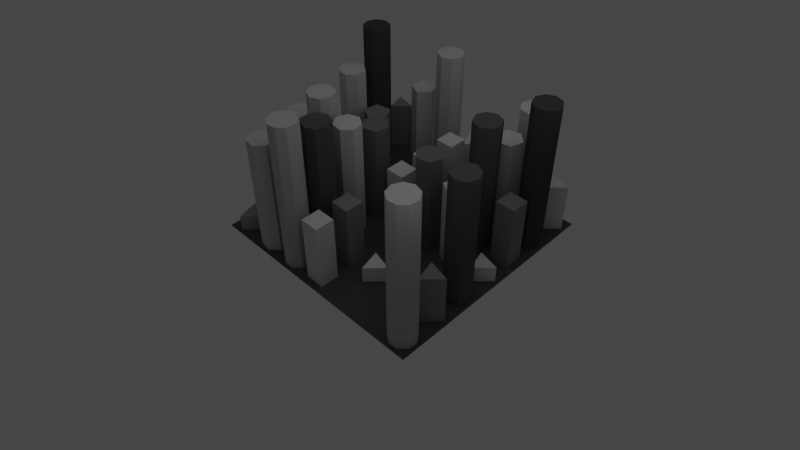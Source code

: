 # Source: example4.blend  (saved by Blender 3.3.6; exported with 4.5.12 LTS)
import bpy
from mathutils import Matrix  # noqa: F401  (used for matrix-valued properties, if any)

bpy.ops.wm.read_factory_settings(use_empty=True)
scene = bpy.context.scene
scene.name = 'Scene'

# ---- collections
col_collection = bpy.data.collections.new('Collection'); scene.collection.children.link(col_collection)

# ---- materials (node trees are filled in below, after node groups)
mat_material10501_001 = bpy.data.materials.new('Material10501.001')
mat_material10501_001.use_transparent_shadow = False
mat_material10501_001.diffuse_color = (0.363, 0.363, 0.363, 1.0)
mat_material10502_001 = bpy.data.materials.new('Material10502.001')
mat_material10502_001.use_transparent_shadow = False
mat_material10502_001.diffuse_color = (0.2519, 0.2519, 0.2519, 1.0)
mat_material10503_001 = bpy.data.materials.new('Material10503.001')
mat_material10503_001.use_transparent_shadow = False
mat_material10503_001.diffuse_color = (0.5778, 0.5778, 0.5778, 1.0)
mat_material10504_001 = bpy.data.materials.new('Material10504.001')
mat_material10504_001.use_transparent_shadow = False
mat_material10504_001.diffuse_color = (0.2889, 0.2889, 0.2889, 1.0)
mat_material10505_001 = bpy.data.materials.new('Material10505.001')
mat_material10505_001.use_transparent_shadow = False
mat_material10505_001.diffuse_color = (0.5407, 0.5407, 0.5407, 1.0)
mat_material10506_001 = bpy.data.materials.new('Material10506.001')
mat_material10506_001.use_transparent_shadow = False
mat_material10506_001.diffuse_color = (0.06667, 0.06667, 0.06667, 1.0)
mat_material10507_001 = bpy.data.materials.new('Material10507.001')
mat_material10507_001.use_transparent_shadow = False
mat_material10507_001.diffuse_color = (0.2889, 0.2889, 0.2889, 1.0)
mat_material10508_001 = bpy.data.materials.new('Material10508.001')
mat_material10508_001.use_transparent_shadow = False
mat_material10508_001.diffuse_color = (0.5407, 0.5407, 0.5407, 1.0)
mat_material10509_001 = bpy.data.materials.new('Material10509.001')
mat_material10509_001.use_transparent_shadow = False
mat_material10509_001.diffuse_color = (0.1778, 0.1778, 0.1778, 1.0)
mat_material10510_001 = bpy.data.materials.new('Material10510.001')
mat_material10510_001.use_transparent_shadow = False
mat_material10510_001.diffuse_color = (0.5037, 0.5037, 0.5037, 1.0)
mat_material10511_001 = bpy.data.materials.new('Material10511.001')
mat_material10511_001.use_transparent_shadow = False
mat_material10511_001.diffuse_color = (0.363, 0.363, 0.363, 1.0)
mat_material10512_001 = bpy.data.materials.new('Material10512.001')
mat_material10512_001.use_transparent_shadow = False
mat_material10512_001.diffuse_color = (0.2148, 0.2148, 0.2148, 1.0)
mat_material10513_001 = bpy.data.materials.new('Material10513.001')
mat_material10513_001.use_transparent_shadow = False
mat_material10513_001.diffuse_color = (0.6148, 0.6148, 0.6148, 1.0)
mat_material10514_001 = bpy.data.materials.new('Material10514.001')
mat_material10514_001.use_transparent_shadow = False
mat_material10514_001.diffuse_color = (0.4667, 0.4667, 0.4667, 1.0)
mat_material10515_001 = bpy.data.materials.new('Material10515.001')
mat_material10515_001.use_transparent_shadow = False
mat_material10515_001.diffuse_color = (0.1037, 0.1037, 0.1037, 1.0)
mat_material10516_001 = bpy.data.materials.new('Material10516.001')
mat_material10516_001.use_transparent_shadow = False
mat_material10516_001.diffuse_color = (0.5407, 0.5407, 0.5407, 1.0)
mat_material10517_001 = bpy.data.materials.new('Material10517.001')
mat_material10517_001.use_transparent_shadow = False
mat_material10517_001.diffuse_color = (0.1778, 0.1778, 0.1778, 1.0)
mat_material10518_001 = bpy.data.materials.new('Material10518.001')
mat_material10518_001.use_transparent_shadow = False
mat_material10518_001.diffuse_color = (0.7259, 0.7259, 0.7259, 1.0)
mat_material10519_001 = bpy.data.materials.new('Material10519.001')
mat_material10519_001.use_transparent_shadow = False
mat_material10519_001.diffuse_color = (0.763, 0.763, 0.763, 1.0)
mat_material10520_001 = bpy.data.materials.new('Material10520.001')
mat_material10520_001.use_transparent_shadow = False
mat_material10520_001.diffuse_color = (0.5037, 0.5037, 0.5037, 1.0)
mat_material10521_001 = bpy.data.materials.new('Material10521.001')
mat_material10521_001.use_transparent_shadow = False
mat_material10521_001.diffuse_color = (0.6519, 0.6519, 0.6519, 1.0)
mat_material10522_001 = bpy.data.materials.new('Material10522.001')
mat_material10522_001.use_transparent_shadow = False
mat_material10522_001.diffuse_color = (0.2519, 0.2519, 0.2519, 1.0)
mat_material10523_001 = bpy.data.materials.new('Material10523.001')
mat_material10523_001.use_transparent_shadow = False
mat_material10523_001.diffuse_color = (0.6519, 0.6519, 0.6519, 1.0)
mat_material10524_001 = bpy.data.materials.new('Material10524.001')
mat_material10524_001.use_transparent_shadow = False
mat_material10524_001.diffuse_color = (0.6519, 0.6519, 0.6519, 1.0)
mat_material10525_001 = bpy.data.materials.new('Material10525.001')
mat_material10525_001.use_transparent_shadow = False
mat_material10525_001.diffuse_color = (0.6519, 0.6519, 0.6519, 1.0)
mat_material10526_001 = bpy.data.materials.new('Material10526.001')
mat_material10526_001.use_transparent_shadow = False
mat_material10526_001.diffuse_color = (0.6889, 0.6889, 0.6889, 1.0)
mat_material10527_001 = bpy.data.materials.new('Material10527.001')
mat_material10527_001.use_transparent_shadow = False
mat_material10527_001.diffuse_color = (0.763, 0.763, 0.763, 1.0)
mat_material10528_001 = bpy.data.materials.new('Material10528.001')
mat_material10528_001.use_transparent_shadow = False
mat_material10528_001.diffuse_color = (0.6519, 0.6519, 0.6519, 1.0)
mat_material10529_001 = bpy.data.materials.new('Material10529.001')
mat_material10529_001.use_transparent_shadow = False
mat_material10529_001.diffuse_color = (0.1778, 0.1778, 0.1778, 1.0)
mat_material10530_001 = bpy.data.materials.new('Material10530.001')
mat_material10530_001.use_transparent_shadow = False
mat_material10530_001.diffuse_color = (0.763, 0.763, 0.763, 1.0)
mat_material10531_001 = bpy.data.materials.new('Material10531.001')
mat_material10531_001.use_transparent_shadow = False
mat_material10531_001.diffuse_color = (0.2519, 0.2519, 0.2519, 1.0)
mat_material10532_001 = bpy.data.materials.new('Material10532.001')
mat_material10532_001.use_transparent_shadow = False
mat_material10532_001.diffuse_color = (0.363, 0.363, 0.363, 1.0)
mat_material10533_001 = bpy.data.materials.new('Material10533.001')
mat_material10533_001.use_transparent_shadow = False
mat_material10533_001.diffuse_color = (0.6148, 0.6148, 0.6148, 1.0)
mat_material10534_001 = bpy.data.materials.new('Material10534.001')
mat_material10534_001.use_transparent_shadow = False
mat_material10534_001.diffuse_color = (0.1037, 0.1037, 0.1037, 1.0)
mat_material10535_001 = bpy.data.materials.new('Material10535.001')
mat_material10535_001.use_transparent_shadow = False
mat_material10535_001.diffuse_color = (0.5778, 0.5778, 0.5778, 1.0)
mat_material10536_001 = bpy.data.materials.new('Material10536.001')
mat_material10536_001.use_transparent_shadow = False
mat_material10536_001.diffuse_color = (0.5407, 0.5407, 0.5407, 1.0)
mat_material10537_001 = bpy.data.materials.new('Material10537.001')
mat_material10537_001.use_transparent_shadow = False
mat_material10537_001.diffuse_color = (0.4667, 0.4667, 0.4667, 1.0)
mat_material10538_001 = bpy.data.materials.new('Material10538.001')
mat_material10538_001.use_transparent_shadow = False
mat_material10538_001.diffuse_color = (0.2889, 0.2889, 0.2889, 1.0)
mat_material10539_001 = bpy.data.materials.new('Material10539.001')
mat_material10539_001.use_transparent_shadow = False
mat_material10539_001.diffuse_color = (0.1037, 0.1037, 0.1037, 1.0)
mat_material10540_001 = bpy.data.materials.new('Material10540.001')
mat_material10540_001.use_transparent_shadow = False
mat_material10540_001.diffuse_color = (0.763, 0.763, 0.763, 1.0)
mat_material10541_001 = bpy.data.materials.new('Material10541.001')
mat_material10541_001.use_transparent_shadow = False
mat_material10541_001.diffuse_color = (0.2519, 0.2519, 0.2519, 1.0)
mat_material10542_001 = bpy.data.materials.new('Material10542.001')
mat_material10542_001.use_transparent_shadow = False
mat_material10542_001.diffuse_color = (0.06667, 0.06667, 0.06667, 1.0)
mat_material10543_001 = bpy.data.materials.new('Material10543.001')
mat_material10543_001.use_transparent_shadow = False
mat_material10543_001.diffuse_color = (0.6889, 0.6889, 0.6889, 1.0)
mat_base_085 = bpy.data.materials.new('Base.085')
mat_base_085.use_transparent_shadow = False
mat_base_085.diffuse_color = (0.1, 0.1, 0.1, 1.0)

# ---- material node trees

# ---- world
world_world = bpy.data.worlds.new('World'); scene.world = world_world
world_world.use_nodes = True; world_world.node_tree.nodes.clear()
_N = world_world.node_tree.nodes; _L = world_world.node_tree.links
n0 = _N.new('ShaderNodeOutputWorld'); n0.name = 'World Output'; n0.location = (300, 300)
n1 = _N.new('ShaderNodeBackground'); n1.name = 'Background'; n1.location = (10, 300)
n1.inputs[0].default_value = (0.05088, 0.05088, 0.05088, 1.0)
_L.new(n1.outputs[0], n0.inputs[0])
n0.is_active_output = True
world_world.color = (0.05088, 0.05088, 0.05088)
world_world.use_sun_shadow = False
world_world.sun_shadow_jitter_overblur = 0.0

# ---- cameras
cam_camera_001 = bpy.data.cameras.new('Camera.001')
cam_camera_001.lens = 32.47

# ---- lights
light_area = bpy.data.lights.new('Area', 'AREA')
light_area.transmission_factor = 0.0
light_area.energy = 6139.0
light_area.shadow_soft_size = 102.0
light_area.shadow_maximum_resolution = 0.006
light_area.use_absolute_resolution = True
light_area.size = 102.0
light_area.size_y = 1.0

# ---- meshes
me_cylinder_11968 = bpy.data.meshes.new('Cylinder.11968')
me_cylinder_11968.from_pydata([(0.0, 4.0, -2.5), (0.0, 4.0, 2.5), (3.464, -2.0, -2.5), (3.464, -2.0, 2.5), (-3.464, -2.0, -2.5), (-3.464, -2.0, 2.5)], [], [(0, 1, 3, 2), (2, 3, 5, 4), (3, 1, 5), (4, 5, 1, 0), (0, 2, 4)])
_uv = me_cylinder_11968.uv_layers.new(name='UVMap')
_uv.uv.foreach_set('vector', [1.0, 0.5, 1.0, 1.0, 0.6667, 1.0, 0.6667, 0.5, 0.6667, 0.5, 0.6667, 1.0, 0.3333, 1.0, 0.3333, 0.5, 0.4578, 0.13, 0.25, 0.49, 0.04215, 0.13, 0.3333, 0.5, 0.3333, 1.0, -5.96e-08, 1.0, -5.96e-08, 0.5, 0.75, 0.49, 0.9578, 0.13, 0.5422, 0.13])
me_cylinder_11968.materials.append(mat_material10501_001)
me_cylinder_11968.update()
me_cylinder_11969 = bpy.data.meshes.new('Cylinder.11969')
me_cylinder_11969.from_pydata([(0.0, 4.0, -10.0), (0.0, 4.0, 10.0), (4.0, 0.0, -10.0), (4.0, 0.0, 10.0), (0.0, -4.0, -10.0), (0.0, -4.0, 10.0), (-4.0, 0.0, -10.0), (-4.0, 0.0, 10.0)], [], [(0, 1, 3, 2), (2, 3, 5, 4), (3, 1, 7, 5), (4, 5, 7, 6), (6, 7, 1, 0), (0, 2, 4, 6)])
_uv = me_cylinder_11969.uv_layers.new(name='UVMap')
_uv.uv.foreach_set('vector', [1.0, 0.5, 1.0, 1.0, 0.75, 1.0, 0.75, 0.5, 0.75, 0.5, 0.75, 1.0, 0.5, 1.0, 0.5, 0.5, 0.49, 0.25, 0.25, 0.49, 0.01, 0.25, 0.25, 0.01, 0.5, 0.5, 0.5, 1.0, 0.25, 1.0, 0.25, 0.5, 0.25, 0.5, 0.25, 1.0, 0.0, 1.0, 0.0, 0.5, 0.75, 0.49, 0.99, 0.25, 0.75, 0.01, 0.51, 0.25])
me_cylinder_11969.materials.append(mat_material10502_001)
me_cylinder_11969.update()
me_cylinder_11970 = bpy.data.meshes.new('Cylinder.11970')
me_cylinder_11970.from_pydata([(0.0, 4.0, -15.0), (0.0, 4.0, 15.0), (3.464, 2.0, -15.0), (3.464, 2.0, 15.0), (3.464, -2.0, -15.0), (3.464, -2.0, 15.0), (0.0, -4.0, -15.0), (0.0, -4.0, 15.0), (-3.464, -2.0, -15.0), (-3.464, -2.0, 15.0), (-3.464, 2.0, -15.0), (-3.464, 2.0, 15.0)], [], [(0, 1, 3, 2), (2, 3, 5, 4), (4, 5, 7, 6), (6, 7, 9, 8), (3, 1, 11, 9, 7, 5), (8, 9, 11, 10), (10, 11, 1, 0), (0, 2, 4, 6, 8, 10)])
_uv = me_cylinder_11970.uv_layers.new(name='UVMap')
_uv.uv.foreach_set('vector', [1.0, 0.5, 1.0, 1.0, 0.8333, 1.0, 0.8333, 0.5, 0.8333, 0.5, 0.8333, 1.0, 0.6667, 1.0, 0.6667, 0.5, 0.6667, 0.5, 0.6667, 1.0, 0.5, 1.0, 0.5, 0.5, 0.5, 0.5, 0.5, 1.0, 0.3333, 1.0, 0.3333, 0.5, 0.4578, 0.37, 0.25, 0.49, 0.04215, 0.37, 0.04215, 0.13, 0.25, 0.01, 0.4578, 0.13, 0.3333, 0.5, 0.3333, 1.0, 0.1667, 1.0, 0.1667, 0.5, 0.1667, 0.5, 0.1667, 1.0, -8.941e-08, 1.0, -8.941e-08, 0.5, 0.75, 0.49, 0.9578, 0.37, 0.9578, 0.13, 0.75, 0.01, 0.5422, 0.13, 0.5422, 0.37])
me_cylinder_11970.materials.append(mat_material10503_001)
me_cylinder_11970.update()
me_cylinder_11971 = bpy.data.meshes.new('Cylinder.11971')
me_cylinder_11971.from_pydata([(0.0, 4.0, -7.5), (0.0, 4.0, 7.5), (3.464, -2.0, -7.5), (3.464, -2.0, 7.5), (-3.464, -2.0, -7.5), (-3.464, -2.0, 7.5)], [], [(0, 1, 3, 2), (2, 3, 5, 4), (3, 1, 5), (4, 5, 1, 0), (0, 2, 4)])
_uv = me_cylinder_11971.uv_layers.new(name='UVMap')
_uv.uv.foreach_set('vector', [1.0, 0.5, 1.0, 1.0, 0.6667, 1.0, 0.6667, 0.5, 0.6667, 0.5, 0.6667, 1.0, 0.3333, 1.0, 0.3333, 0.5, 0.4578, 0.13, 0.25, 0.49, 0.04215, 0.13, 0.3333, 0.5, 0.3333, 1.0, -5.96e-08, 1.0, -5.96e-08, 0.5, 0.75, 0.49, 0.9578, 0.13, 0.5422, 0.13])
me_cylinder_11971.materials.append(mat_material10504_001)
me_cylinder_11971.update()
me_cylinder_11972 = bpy.data.meshes.new('Cylinder.11972')
me_cylinder_11972.from_pydata([(0.0, 4.0, -17.5), (0.0, 4.0, 17.5), (3.127, 2.494, -17.5), (3.127, 2.494, 17.5), (3.9, -0.8901, -17.5), (3.9, -0.8901, 17.5), (1.736, -3.604, -17.5), (1.736, -3.604, 17.5), (-1.736, -3.604, -17.5), (-1.736, -3.604, 17.5), (-3.9, -0.8901, -17.5), (-3.9, -0.8901, 17.5), (-3.127, 2.494, -17.5), (-3.127, 2.494, 17.5)], [], [(0, 1, 3, 2), (2, 3, 5, 4), (4, 5, 7, 6), (6, 7, 9, 8), (8, 9, 11, 10), (3, 1, 13, 11, 9, 7, 5), (10, 11, 13, 12), (12, 13, 1, 0), (0, 2, 4, 6, 8, 10, 12)])
_uv = me_cylinder_11972.uv_layers.new(name='UVMap')
_uv.uv.foreach_set('vector', [1.0, 0.5, 1.0, 1.0, 0.8571, 1.0, 0.8571, 0.5, 0.8571, 0.5, 0.8571, 1.0, 0.7143, 1.0, 0.7143, 0.5, 0.7143, 0.5, 0.7143, 1.0, 0.5714, 1.0, 0.5714, 0.5, 0.5714, 0.5, 0.5714, 1.0, 0.4286, 1.0, 0.4286, 0.5, 0.4286, 0.5, 0.4286, 1.0, 0.2857, 1.0, 0.2857, 0.5, 0.4376, 0.3996, 0.25, 0.49, 0.06236, 0.3996, 0.01602, 0.1966, 0.1459, 0.03377, 0.3541, 0.03377, 0.484, 0.1966, 0.2857, 0.5, 0.2857, 1.0, 0.1429, 1.0, 0.1429, 0.5, 0.1429, 0.5, 0.1429, 1.0, 2.98e-08, 1.0, 2.98e-08, 0.5, 0.75, 0.49, 0.9376, 0.3996, 0.984, 0.1966, 0.8541, 0.03377, 0.6459, 0.03377, 0.516, 0.1966, 0.5624, 0.3996])
me_cylinder_11972.materials.append(mat_material10505_001)
me_cylinder_11972.update()
me_cylinder_11973 = bpy.data.meshes.new('Cylinder.11973')
me_cylinder_11973.from_pydata([(0.0, 4.0, -22.5), (0.0, 4.0, 22.5), (2.571, 3.064, -22.5), (2.571, 3.064, 22.5), (3.939, 0.6946, -22.5), (3.939, 0.6946, 22.5), (3.464, -2.0, -22.5), (3.464, -2.0, 22.5), (1.368, -3.759, -22.5), (1.368, -3.759, 22.5), (-1.368, -3.759, -22.5), (-1.368, -3.759, 22.5), (-3.464, -2.0, -22.5), (-3.464, -2.0, 22.5), (-3.939, 0.6946, -22.5), (-3.939, 0.6946, 22.5), (-2.571, 3.064, -22.5), (-2.571, 3.064, 22.5)], [], [(0, 1, 3, 2), (2, 3, 5, 4), (4, 5, 7, 6), (6, 7, 9, 8), (8, 9, 11, 10), (10, 11, 13, 12), (12, 13, 15, 14), (3, 1, 17, 15, 13, 11, 9, 7, 5), (14, 15, 17, 16), (16, 17, 1, 0), (0, 2, 4, 6, 8, 10, 12, 14, 16)])
_uv = me_cylinder_11973.uv_layers.new(name='UVMap')
_uv.uv.foreach_set('vector', [1.0, 0.5, 1.0, 1.0, 0.8889, 1.0, 0.8889, 0.5, 0.8889, 0.5, 0.8889, 1.0, 0.7778, 1.0, 0.7778, 0.5, 0.7778, 0.5, 0.7778, 1.0, 0.6667, 1.0, 0.6667, 0.5, 0.6667, 0.5, 0.6667, 1.0, 0.5556, 1.0, 0.5556, 0.5, 0.5556, 0.5, 0.5556, 1.0, 0.4444, 1.0, 0.4444, 0.5, 0.4444, 0.5, 0.4444, 1.0, 0.3333, 1.0, 0.3333, 0.5, 0.3333, 0.5, 0.3333, 1.0, 0.2222, 1.0, 0.2222, 0.5, 0.4043, 0.4339, 0.25, 0.49, 0.09573, 0.4339, 0.01365, 0.2917, 0.04215, 0.13, 0.1679, 0.02447, 0.3321, 0.02447, 0.4578, 0.13, 0.4864, 0.2917, 0.2222, 0.5, 0.2222, 1.0, 0.1111, 1.0, 0.1111, 0.5, 0.1111, 0.5, 0.1111, 1.0, 4.47e-08, 1.0, 4.47e-08, 0.5, 0.75, 0.49, 0.9043, 0.4339, 0.9864, 0.2917, 0.9578, 0.13, 0.8321, 0.02447, 0.6679, 0.02447, 0.5422, 0.13, 0.5136, 0.2917, 0.5957, 0.4339])
me_cylinder_11973.materials.append(mat_material10506_001)
me_cylinder_11973.update()
me_cylinder_11974 = bpy.data.meshes.new('Cylinder.11974')
me_cylinder_11974.from_pydata([(0.0, 4.0, -7.5), (0.0, 4.0, 7.5), (3.464, -2.0, -7.5), (3.464, -2.0, 7.5), (-3.464, -2.0, -7.5), (-3.464, -2.0, 7.5)], [], [(0, 1, 3, 2), (2, 3, 5, 4), (3, 1, 5), (4, 5, 1, 0), (0, 2, 4)])
_uv = me_cylinder_11974.uv_layers.new(name='UVMap')
_uv.uv.foreach_set('vector', [1.0, 0.5, 1.0, 1.0, 0.6667, 1.0, 0.6667, 0.5, 0.6667, 0.5, 0.6667, 1.0, 0.3333, 1.0, 0.3333, 0.5, 0.4578, 0.13, 0.25, 0.49, 0.04215, 0.13, 0.3333, 0.5, 0.3333, 1.0, -5.96e-08, 1.0, -5.96e-08, 0.5, 0.75, 0.49, 0.9578, 0.13, 0.5422, 0.13])
me_cylinder_11974.materials.append(mat_material10507_001)
me_cylinder_11974.update()
me_cylinder_11975 = bpy.data.meshes.new('Cylinder.11975')
me_cylinder_11975.from_pydata([(0.0, 4.0, -17.5), (0.0, 4.0, 17.5), (3.127, 2.494, -17.5), (3.127, 2.494, 17.5), (3.9, -0.8901, -17.5), (3.9, -0.8901, 17.5), (1.736, -3.604, -17.5), (1.736, -3.604, 17.5), (-1.736, -3.604, -17.5), (-1.736, -3.604, 17.5), (-3.9, -0.8901, -17.5), (-3.9, -0.8901, 17.5), (-3.127, 2.494, -17.5), (-3.127, 2.494, 17.5)], [], [(0, 1, 3, 2), (2, 3, 5, 4), (4, 5, 7, 6), (6, 7, 9, 8), (8, 9, 11, 10), (3, 1, 13, 11, 9, 7, 5), (10, 11, 13, 12), (12, 13, 1, 0), (0, 2, 4, 6, 8, 10, 12)])
_uv = me_cylinder_11975.uv_layers.new(name='UVMap')
_uv.uv.foreach_set('vector', [1.0, 0.5, 1.0, 1.0, 0.8571, 1.0, 0.8571, 0.5, 0.8571, 0.5, 0.8571, 1.0, 0.7143, 1.0, 0.7143, 0.5, 0.7143, 0.5, 0.7143, 1.0, 0.5714, 1.0, 0.5714, 0.5, 0.5714, 0.5, 0.5714, 1.0, 0.4286, 1.0, 0.4286, 0.5, 0.4286, 0.5, 0.4286, 1.0, 0.2857, 1.0, 0.2857, 0.5, 0.4376, 0.3996, 0.25, 0.49, 0.06236, 0.3996, 0.01602, 0.1966, 0.1459, 0.03377, 0.3541, 0.03377, 0.484, 0.1966, 0.2857, 0.5, 0.2857, 1.0, 0.1429, 1.0, 0.1429, 0.5, 0.1429, 0.5, 0.1429, 1.0, 2.98e-08, 1.0, 2.98e-08, 0.5, 0.75, 0.49, 0.9376, 0.3996, 0.984, 0.1966, 0.8541, 0.03377, 0.6459, 0.03377, 0.516, 0.1966, 0.5624, 0.3996])
me_cylinder_11975.materials.append(mat_material10508_001)
me_cylinder_11975.update()
me_cylinder_11976 = bpy.data.meshes.new('Cylinder.11976')
me_cylinder_11976.from_pydata([(0.0, 4.0, -15.0), (0.0, 4.0, 15.0), (3.464, 2.0, -15.0), (3.464, 2.0, 15.0), (3.464, -2.0, -15.0), (3.464, -2.0, 15.0), (0.0, -4.0, -15.0), (0.0, -4.0, 15.0), (-3.464, -2.0, -15.0), (-3.464, -2.0, 15.0), (-3.464, 2.0, -15.0), (-3.464, 2.0, 15.0)], [], [(0, 1, 3, 2), (2, 3, 5, 4), (4, 5, 7, 6), (6, 7, 9, 8), (3, 1, 11, 9, 7, 5), (8, 9, 11, 10), (10, 11, 1, 0), (0, 2, 4, 6, 8, 10)])
_uv = me_cylinder_11976.uv_layers.new(name='UVMap')
_uv.uv.foreach_set('vector', [1.0, 0.5, 1.0, 1.0, 0.8333, 1.0, 0.8333, 0.5, 0.8333, 0.5, 0.8333, 1.0, 0.6667, 1.0, 0.6667, 0.5, 0.6667, 0.5, 0.6667, 1.0, 0.5, 1.0, 0.5, 0.5, 0.5, 0.5, 0.5, 1.0, 0.3333, 1.0, 0.3333, 0.5, 0.4578, 0.37, 0.25, 0.49, 0.04215, 0.37, 0.04215, 0.13, 0.25, 0.01, 0.4578, 0.13, 0.3333, 0.5, 0.3333, 1.0, 0.1667, 1.0, 0.1667, 0.5, 0.1667, 0.5, 0.1667, 1.0, -8.941e-08, 1.0, -8.941e-08, 0.5, 0.75, 0.49, 0.9578, 0.37, 0.9578, 0.13, 0.75, 0.01, 0.5422, 0.13, 0.5422, 0.37])
me_cylinder_11976.materials.append(mat_material10509_001)
me_cylinder_11976.update()
me_cylinder_11977 = bpy.data.meshes.new('Cylinder.11977')
me_cylinder_11977.from_pydata([(0.0, 4.0, -20.0), (0.0, 4.0, 20.0), (2.828, 2.828, -20.0), (2.828, 2.828, 20.0), (4.0, 0.0, -20.0), (4.0, 0.0, 20.0), (2.828, -2.828, -20.0), (2.828, -2.828, 20.0), (0.0, -4.0, -20.0), (0.0, -4.0, 20.0), (-2.828, -2.828, -20.0), (-2.828, -2.828, 20.0), (-4.0, 0.0, -20.0), (-4.0, 0.0, 20.0), (-2.828, 2.828, -20.0), (-2.828, 2.828, 20.0)], [], [(0, 1, 3, 2), (2, 3, 5, 4), (4, 5, 7, 6), (6, 7, 9, 8), (8, 9, 11, 10), (10, 11, 13, 12), (3, 1, 15, 13, 11, 9, 7, 5), (12, 13, 15, 14), (14, 15, 1, 0), (0, 2, 4, 6, 8, 10, 12, 14)])
_uv = me_cylinder_11977.uv_layers.new(name='UVMap')
_uv.uv.foreach_set('vector', [1.0, 0.5, 1.0, 1.0, 0.875, 1.0, 0.875, 0.5, 0.875, 0.5, 0.875, 1.0, 0.75, 1.0, 0.75, 0.5, 0.75, 0.5, 0.75, 1.0, 0.625, 1.0, 0.625, 0.5, 0.625, 0.5, 0.625, 1.0, 0.5, 1.0, 0.5, 0.5, 0.5, 0.5, 0.5, 1.0, 0.375, 1.0, 0.375, 0.5, 0.375, 0.5, 0.375, 1.0, 0.25, 1.0, 0.25, 0.5, 0.4197, 0.4197, 0.25, 0.49, 0.08029, 0.4197, 0.01, 0.25, 0.08029, 0.08029, 0.25, 0.01, 0.4197, 0.08029, 0.49, 0.25, 0.25, 0.5, 0.25, 1.0, 0.125, 1.0, 0.125, 0.5, 0.125, 0.5, 0.125, 1.0, 0.0, 1.0, 0.0, 0.5, 0.75, 0.49, 0.9197, 0.4197, 0.99, 0.25, 0.9197, 0.08029, 0.75, 0.01, 0.5803, 0.08029, 0.51, 0.25, 0.5803, 0.4197])
me_cylinder_11977.materials.append(mat_material10510_001)
me_cylinder_11977.update()
me_cylinder_11978 = bpy.data.meshes.new('Cylinder.11978')
me_cylinder_11978.from_pydata([(0.0, 4.0, -2.5), (0.0, 4.0, 2.5), (3.464, -2.0, -2.5), (3.464, -2.0, 2.5), (-3.464, -2.0, -2.5), (-3.464, -2.0, 2.5)], [], [(0, 1, 3, 2), (2, 3, 5, 4), (3, 1, 5), (4, 5, 1, 0), (0, 2, 4)])
_uv = me_cylinder_11978.uv_layers.new(name='UVMap')
_uv.uv.foreach_set('vector', [1.0, 0.5, 1.0, 1.0, 0.6667, 1.0, 0.6667, 0.5, 0.6667, 0.5, 0.6667, 1.0, 0.3333, 1.0, 0.3333, 0.5, 0.4578, 0.13, 0.25, 0.49, 0.04215, 0.13, 0.3333, 0.5, 0.3333, 1.0, -5.96e-08, 1.0, -5.96e-08, 0.5, 0.75, 0.49, 0.9578, 0.13, 0.5422, 0.13])
me_cylinder_11978.materials.append(mat_material10511_001)
me_cylinder_11978.update()
me_cylinder_11979 = bpy.data.meshes.new('Cylinder.11979')
me_cylinder_11979.from_pydata([(0.0, 4.0, -12.5), (0.0, 4.0, 12.5), (3.804, 1.236, -12.5), (3.804, 1.236, 12.5), (2.351, -3.236, -12.5), (2.351, -3.236, 12.5), (-2.351, -3.236, -12.5), (-2.351, -3.236, 12.5), (-3.804, 1.236, -12.5), (-3.804, 1.236, 12.5)], [], [(0, 1, 3, 2), (2, 3, 5, 4), (4, 5, 7, 6), (3, 1, 9, 7, 5), (6, 7, 9, 8), (8, 9, 1, 0), (0, 2, 4, 6, 8)])
_uv = me_cylinder_11979.uv_layers.new(name='UVMap')
_uv.uv.foreach_set('vector', [1.0, 0.5, 1.0, 1.0, 0.8, 1.0, 0.8, 0.5, 0.8, 0.5, 0.8, 1.0, 0.6, 1.0, 0.6, 0.5, 0.6, 0.5, 0.6, 1.0, 0.4, 1.0, 0.4, 0.5, 0.4783, 0.3242, 0.25, 0.49, 0.02175, 0.3242, 0.1089, 0.05584, 0.3911, 0.05584, 0.4, 0.5, 0.4, 1.0, 0.2, 1.0, 0.2, 0.5, 0.2, 0.5, 0.2, 1.0, 2.98e-08, 1.0, 2.98e-08, 0.5, 0.75, 0.49, 0.9783, 0.3242, 0.8911, 0.05584, 0.6089, 0.05584, 0.5217, 0.3242])
me_cylinder_11979.materials.append(mat_material10512_001)
me_cylinder_11979.update()
me_cylinder_11980 = bpy.data.meshes.new('Cylinder.11980')
me_cylinder_11980.from_pydata([(0.0, 4.0, -12.5), (0.0, 4.0, 12.5), (3.804, 1.236, -12.5), (3.804, 1.236, 12.5), (2.351, -3.236, -12.5), (2.351, -3.236, 12.5), (-2.351, -3.236, -12.5), (-2.351, -3.236, 12.5), (-3.804, 1.236, -12.5), (-3.804, 1.236, 12.5)], [], [(0, 1, 3, 2), (2, 3, 5, 4), (4, 5, 7, 6), (3, 1, 9, 7, 5), (6, 7, 9, 8), (8, 9, 1, 0), (0, 2, 4, 6, 8)])
_uv = me_cylinder_11980.uv_layers.new(name='UVMap')
_uv.uv.foreach_set('vector', [1.0, 0.5, 1.0, 1.0, 0.8, 1.0, 0.8, 0.5, 0.8, 0.5, 0.8, 1.0, 0.6, 1.0, 0.6, 0.5, 0.6, 0.5, 0.6, 1.0, 0.4, 1.0, 0.4, 0.5, 0.4783, 0.3242, 0.25, 0.49, 0.02175, 0.3242, 0.1089, 0.05584, 0.3911, 0.05584, 0.4, 0.5, 0.4, 1.0, 0.2, 1.0, 0.2, 0.5, 0.2, 0.5, 0.2, 1.0, 2.98e-08, 1.0, 2.98e-08, 0.5, 0.75, 0.49, 0.9783, 0.3242, 0.8911, 0.05584, 0.6089, 0.05584, 0.5217, 0.3242])
me_cylinder_11980.materials.append(mat_material10513_001)
me_cylinder_11980.update()
me_cylinder_11981 = bpy.data.meshes.new('Cylinder.11981')
me_cylinder_11981.from_pydata([(0.0, 4.0, -22.5), (0.0, 4.0, 22.5), (2.571, 3.064, -22.5), (2.571, 3.064, 22.5), (3.939, 0.6946, -22.5), (3.939, 0.6946, 22.5), (3.464, -2.0, -22.5), (3.464, -2.0, 22.5), (1.368, -3.759, -22.5), (1.368, -3.759, 22.5), (-1.368, -3.759, -22.5), (-1.368, -3.759, 22.5), (-3.464, -2.0, -22.5), (-3.464, -2.0, 22.5), (-3.939, 0.6946, -22.5), (-3.939, 0.6946, 22.5), (-2.571, 3.064, -22.5), (-2.571, 3.064, 22.5)], [], [(0, 1, 3, 2), (2, 3, 5, 4), (4, 5, 7, 6), (6, 7, 9, 8), (8, 9, 11, 10), (10, 11, 13, 12), (12, 13, 15, 14), (3, 1, 17, 15, 13, 11, 9, 7, 5), (14, 15, 17, 16), (16, 17, 1, 0), (0, 2, 4, 6, 8, 10, 12, 14, 16)])
_uv = me_cylinder_11981.uv_layers.new(name='UVMap')
_uv.uv.foreach_set('vector', [1.0, 0.5, 1.0, 1.0, 0.8889, 1.0, 0.8889, 0.5, 0.8889, 0.5, 0.8889, 1.0, 0.7778, 1.0, 0.7778, 0.5, 0.7778, 0.5, 0.7778, 1.0, 0.6667, 1.0, 0.6667, 0.5, 0.6667, 0.5, 0.6667, 1.0, 0.5556, 1.0, 0.5556, 0.5, 0.5556, 0.5, 0.5556, 1.0, 0.4444, 1.0, 0.4444, 0.5, 0.4444, 0.5, 0.4444, 1.0, 0.3333, 1.0, 0.3333, 0.5, 0.3333, 0.5, 0.3333, 1.0, 0.2222, 1.0, 0.2222, 0.5, 0.4043, 0.4339, 0.25, 0.49, 0.09573, 0.4339, 0.01365, 0.2917, 0.04215, 0.13, 0.1679, 0.02447, 0.3321, 0.02447, 0.4578, 0.13, 0.4864, 0.2917, 0.2222, 0.5, 0.2222, 1.0, 0.1111, 1.0, 0.1111, 0.5, 0.1111, 0.5, 0.1111, 1.0, 4.47e-08, 1.0, 4.47e-08, 0.5, 0.75, 0.49, 0.9043, 0.4339, 0.9864, 0.2917, 0.9578, 0.13, 0.8321, 0.02447, 0.6679, 0.02447, 0.5422, 0.13, 0.5136, 0.2917, 0.5957, 0.4339])
me_cylinder_11981.materials.append(mat_material10514_001)
me_cylinder_11981.update()
me_cylinder_11982 = bpy.data.meshes.new('Cylinder.11982')
me_cylinder_11982.from_pydata([(0.0, 4.0, -20.0), (0.0, 4.0, 20.0), (2.828, 2.828, -20.0), (2.828, 2.828, 20.0), (4.0, 0.0, -20.0), (4.0, 0.0, 20.0), (2.828, -2.828, -20.0), (2.828, -2.828, 20.0), (0.0, -4.0, -20.0), (0.0, -4.0, 20.0), (-2.828, -2.828, -20.0), (-2.828, -2.828, 20.0), (-4.0, 0.0, -20.0), (-4.0, 0.0, 20.0), (-2.828, 2.828, -20.0), (-2.828, 2.828, 20.0)], [], [(0, 1, 3, 2), (2, 3, 5, 4), (4, 5, 7, 6), (6, 7, 9, 8), (8, 9, 11, 10), (10, 11, 13, 12), (3, 1, 15, 13, 11, 9, 7, 5), (12, 13, 15, 14), (14, 15, 1, 0), (0, 2, 4, 6, 8, 10, 12, 14)])
_uv = me_cylinder_11982.uv_layers.new(name='UVMap')
_uv.uv.foreach_set('vector', [1.0, 0.5, 1.0, 1.0, 0.875, 1.0, 0.875, 0.5, 0.875, 0.5, 0.875, 1.0, 0.75, 1.0, 0.75, 0.5, 0.75, 0.5, 0.75, 1.0, 0.625, 1.0, 0.625, 0.5, 0.625, 0.5, 0.625, 1.0, 0.5, 1.0, 0.5, 0.5, 0.5, 0.5, 0.5, 1.0, 0.375, 1.0, 0.375, 0.5, 0.375, 0.5, 0.375, 1.0, 0.25, 1.0, 0.25, 0.5, 0.4197, 0.4197, 0.25, 0.49, 0.08029, 0.4197, 0.01, 0.25, 0.08029, 0.08029, 0.25, 0.01, 0.4197, 0.08029, 0.49, 0.25, 0.25, 0.5, 0.25, 1.0, 0.125, 1.0, 0.125, 0.5, 0.125, 0.5, 0.125, 1.0, 0.0, 1.0, 0.0, 0.5, 0.75, 0.49, 0.9197, 0.4197, 0.99, 0.25, 0.9197, 0.08029, 0.75, 0.01, 0.5803, 0.08029, 0.51, 0.25, 0.5803, 0.4197])
me_cylinder_11982.materials.append(mat_material10515_001)
me_cylinder_11982.update()
me_cylinder_11983 = bpy.data.meshes.new('Cylinder.11983')
me_cylinder_11983.from_pydata([(0.0, 4.0, -17.5), (0.0, 4.0, 17.5), (3.127, 2.494, -17.5), (3.127, 2.494, 17.5), (3.9, -0.8901, -17.5), (3.9, -0.8901, 17.5), (1.736, -3.604, -17.5), (1.736, -3.604, 17.5), (-1.736, -3.604, -17.5), (-1.736, -3.604, 17.5), (-3.9, -0.8901, -17.5), (-3.9, -0.8901, 17.5), (-3.127, 2.494, -17.5), (-3.127, 2.494, 17.5)], [], [(0, 1, 3, 2), (2, 3, 5, 4), (4, 5, 7, 6), (6, 7, 9, 8), (8, 9, 11, 10), (3, 1, 13, 11, 9, 7, 5), (10, 11, 13, 12), (12, 13, 1, 0), (0, 2, 4, 6, 8, 10, 12)])
_uv = me_cylinder_11983.uv_layers.new(name='UVMap')
_uv.uv.foreach_set('vector', [1.0, 0.5, 1.0, 1.0, 0.8571, 1.0, 0.8571, 0.5, 0.8571, 0.5, 0.8571, 1.0, 0.7143, 1.0, 0.7143, 0.5, 0.7143, 0.5, 0.7143, 1.0, 0.5714, 1.0, 0.5714, 0.5, 0.5714, 0.5, 0.5714, 1.0, 0.4286, 1.0, 0.4286, 0.5, 0.4286, 0.5, 0.4286, 1.0, 0.2857, 1.0, 0.2857, 0.5, 0.4376, 0.3996, 0.25, 0.49, 0.06236, 0.3996, 0.01602, 0.1966, 0.1459, 0.03377, 0.3541, 0.03377, 0.484, 0.1966, 0.2857, 0.5, 0.2857, 1.0, 0.1429, 1.0, 0.1429, 0.5, 0.1429, 0.5, 0.1429, 1.0, 2.98e-08, 1.0, 2.98e-08, 0.5, 0.75, 0.49, 0.9376, 0.3996, 0.984, 0.1966, 0.8541, 0.03377, 0.6459, 0.03377, 0.516, 0.1966, 0.5624, 0.3996])
me_cylinder_11983.materials.append(mat_material10516_001)
me_cylinder_11983.update()
me_cylinder_11984 = bpy.data.meshes.new('Cylinder.11984')
me_cylinder_11984.from_pydata([(0.0, 4.0, -15.0), (0.0, 4.0, 15.0), (3.464, 2.0, -15.0), (3.464, 2.0, 15.0), (3.464, -2.0, -15.0), (3.464, -2.0, 15.0), (0.0, -4.0, -15.0), (0.0, -4.0, 15.0), (-3.464, -2.0, -15.0), (-3.464, -2.0, 15.0), (-3.464, 2.0, -15.0), (-3.464, 2.0, 15.0)], [], [(0, 1, 3, 2), (2, 3, 5, 4), (4, 5, 7, 6), (6, 7, 9, 8), (3, 1, 11, 9, 7, 5), (8, 9, 11, 10), (10, 11, 1, 0), (0, 2, 4, 6, 8, 10)])
_uv = me_cylinder_11984.uv_layers.new(name='UVMap')
_uv.uv.foreach_set('vector', [1.0, 0.5, 1.0, 1.0, 0.8333, 1.0, 0.8333, 0.5, 0.8333, 0.5, 0.8333, 1.0, 0.6667, 1.0, 0.6667, 0.5, 0.6667, 0.5, 0.6667, 1.0, 0.5, 1.0, 0.5, 0.5, 0.5, 0.5, 0.5, 1.0, 0.3333, 1.0, 0.3333, 0.5, 0.4578, 0.37, 0.25, 0.49, 0.04215, 0.37, 0.04215, 0.13, 0.25, 0.01, 0.4578, 0.13, 0.3333, 0.5, 0.3333, 1.0, 0.1667, 1.0, 0.1667, 0.5, 0.1667, 0.5, 0.1667, 1.0, -8.941e-08, 1.0, -8.941e-08, 0.5, 0.75, 0.49, 0.9578, 0.37, 0.9578, 0.13, 0.75, 0.01, 0.5422, 0.13, 0.5422, 0.37])
me_cylinder_11984.materials.append(mat_material10517_001)
me_cylinder_11984.update()
me_cylinder_11985 = bpy.data.meshes.new('Cylinder.11985')
me_cylinder_11985.from_pydata([(0.0, 4.0, -5.0), (0.0, 4.0, 5.0), (3.464, -2.0, -5.0), (3.464, -2.0, 5.0), (-3.464, -2.0, -5.0), (-3.464, -2.0, 5.0)], [], [(0, 1, 3, 2), (2, 3, 5, 4), (3, 1, 5), (4, 5, 1, 0), (0, 2, 4)])
_uv = me_cylinder_11985.uv_layers.new(name='UVMap')
_uv.uv.foreach_set('vector', [1.0, 0.5, 1.0, 1.0, 0.6667, 1.0, 0.6667, 0.5, 0.6667, 0.5, 0.6667, 1.0, 0.3333, 1.0, 0.3333, 0.5, 0.4578, 0.13, 0.25, 0.49, 0.04215, 0.13, 0.3333, 0.5, 0.3333, 1.0, -5.96e-08, 1.0, -5.96e-08, 0.5, 0.75, 0.49, 0.9578, 0.13, 0.5422, 0.13])
me_cylinder_11985.materials.append(mat_material10518_001)
me_cylinder_11985.update()
me_cylinder_11986 = bpy.data.meshes.new('Cylinder.11986')
me_cylinder_11986.from_pydata([(0.0, 4.0, -2.5), (0.0, 4.0, 2.5), (3.464, -2.0, -2.5), (3.464, -2.0, 2.5), (-3.464, -2.0, -2.5), (-3.464, -2.0, 2.5)], [], [(0, 1, 3, 2), (2, 3, 5, 4), (3, 1, 5), (4, 5, 1, 0), (0, 2, 4)])
_uv = me_cylinder_11986.uv_layers.new(name='UVMap')
_uv.uv.foreach_set('vector', [1.0, 0.5, 1.0, 1.0, 0.6667, 1.0, 0.6667, 0.5, 0.6667, 0.5, 0.6667, 1.0, 0.3333, 1.0, 0.3333, 0.5, 0.4578, 0.13, 0.25, 0.49, 0.04215, 0.13, 0.3333, 0.5, 0.3333, 1.0, -5.96e-08, 1.0, -5.96e-08, 0.5, 0.75, 0.49, 0.9578, 0.13, 0.5422, 0.13])
me_cylinder_11986.materials.append(mat_material10519_001)
me_cylinder_11986.update()
me_cylinder_11987 = bpy.data.meshes.new('Cylinder.11987')
me_cylinder_11987.from_pydata([(0.0, 4.0, -20.0), (0.0, 4.0, 20.0), (2.828, 2.828, -20.0), (2.828, 2.828, 20.0), (4.0, 0.0, -20.0), (4.0, 0.0, 20.0), (2.828, -2.828, -20.0), (2.828, -2.828, 20.0), (0.0, -4.0, -20.0), (0.0, -4.0, 20.0), (-2.828, -2.828, -20.0), (-2.828, -2.828, 20.0), (-4.0, 0.0, -20.0), (-4.0, 0.0, 20.0), (-2.828, 2.828, -20.0), (-2.828, 2.828, 20.0)], [], [(0, 1, 3, 2), (2, 3, 5, 4), (4, 5, 7, 6), (6, 7, 9, 8), (8, 9, 11, 10), (10, 11, 13, 12), (3, 1, 15, 13, 11, 9, 7, 5), (12, 13, 15, 14), (14, 15, 1, 0), (0, 2, 4, 6, 8, 10, 12, 14)])
_uv = me_cylinder_11987.uv_layers.new(name='UVMap')
_uv.uv.foreach_set('vector', [1.0, 0.5, 1.0, 1.0, 0.875, 1.0, 0.875, 0.5, 0.875, 0.5, 0.875, 1.0, 0.75, 1.0, 0.75, 0.5, 0.75, 0.5, 0.75, 1.0, 0.625, 1.0, 0.625, 0.5, 0.625, 0.5, 0.625, 1.0, 0.5, 1.0, 0.5, 0.5, 0.5, 0.5, 0.5, 1.0, 0.375, 1.0, 0.375, 0.5, 0.375, 0.5, 0.375, 1.0, 0.25, 1.0, 0.25, 0.5, 0.4197, 0.4197, 0.25, 0.49, 0.08029, 0.4197, 0.01, 0.25, 0.08029, 0.08029, 0.25, 0.01, 0.4197, 0.08029, 0.49, 0.25, 0.25, 0.5, 0.25, 1.0, 0.125, 1.0, 0.125, 0.5, 0.125, 0.5, 0.125, 1.0, 0.0, 1.0, 0.0, 0.5, 0.75, 0.49, 0.9197, 0.4197, 0.99, 0.25, 0.9197, 0.08029, 0.75, 0.01, 0.5803, 0.08029, 0.51, 0.25, 0.5803, 0.4197])
me_cylinder_11987.materials.append(mat_material10520_001)
me_cylinder_11987.update()
me_cylinder_11988 = bpy.data.meshes.new('Cylinder.11988')
me_cylinder_11988.from_pydata([(0.0, 4.0, -10.0), (0.0, 4.0, 10.0), (4.0, 0.0, -10.0), (4.0, 0.0, 10.0), (0.0, -4.0, -10.0), (0.0, -4.0, 10.0), (-4.0, 0.0, -10.0), (-4.0, 0.0, 10.0)], [], [(0, 1, 3, 2), (2, 3, 5, 4), (3, 1, 7, 5), (4, 5, 7, 6), (6, 7, 1, 0), (0, 2, 4, 6)])
_uv = me_cylinder_11988.uv_layers.new(name='UVMap')
_uv.uv.foreach_set('vector', [1.0, 0.5, 1.0, 1.0, 0.75, 1.0, 0.75, 0.5, 0.75, 0.5, 0.75, 1.0, 0.5, 1.0, 0.5, 0.5, 0.49, 0.25, 0.25, 0.49, 0.01, 0.25, 0.25, 0.01, 0.5, 0.5, 0.5, 1.0, 0.25, 1.0, 0.25, 0.5, 0.25, 0.5, 0.25, 1.0, 0.0, 1.0, 0.0, 0.5, 0.75, 0.49, 0.99, 0.25, 0.75, 0.01, 0.51, 0.25])
me_cylinder_11988.materials.append(mat_material10521_001)
me_cylinder_11988.update()
me_cylinder_11989 = bpy.data.meshes.new('Cylinder.11989')
me_cylinder_11989.from_pydata([(0.0, 4.0, -10.0), (0.0, 4.0, 10.0), (4.0, 0.0, -10.0), (4.0, 0.0, 10.0), (0.0, -4.0, -10.0), (0.0, -4.0, 10.0), (-4.0, 0.0, -10.0), (-4.0, 0.0, 10.0)], [], [(0, 1, 3, 2), (2, 3, 5, 4), (3, 1, 7, 5), (4, 5, 7, 6), (6, 7, 1, 0), (0, 2, 4, 6)])
_uv = me_cylinder_11989.uv_layers.new(name='UVMap')
_uv.uv.foreach_set('vector', [1.0, 0.5, 1.0, 1.0, 0.75, 1.0, 0.75, 0.5, 0.75, 0.5, 0.75, 1.0, 0.5, 1.0, 0.5, 0.5, 0.49, 0.25, 0.25, 0.49, 0.01, 0.25, 0.25, 0.01, 0.5, 0.5, 0.5, 1.0, 0.25, 1.0, 0.25, 0.5, 0.25, 0.5, 0.25, 1.0, 0.0, 1.0, 0.0, 0.5, 0.75, 0.49, 0.99, 0.25, 0.75, 0.01, 0.51, 0.25])
me_cylinder_11989.materials.append(mat_material10522_001)
me_cylinder_11989.update()
me_cylinder_11990 = bpy.data.meshes.new('Cylinder.11990')
me_cylinder_11990.from_pydata([(0.0, 4.0, -10.0), (0.0, 4.0, 10.0), (4.0, 0.0, -10.0), (4.0, 0.0, 10.0), (0.0, -4.0, -10.0), (0.0, -4.0, 10.0), (-4.0, 0.0, -10.0), (-4.0, 0.0, 10.0)], [], [(0, 1, 3, 2), (2, 3, 5, 4), (3, 1, 7, 5), (4, 5, 7, 6), (6, 7, 1, 0), (0, 2, 4, 6)])
_uv = me_cylinder_11990.uv_layers.new(name='UVMap')
_uv.uv.foreach_set('vector', [1.0, 0.5, 1.0, 1.0, 0.75, 1.0, 0.75, 0.5, 0.75, 0.5, 0.75, 1.0, 0.5, 1.0, 0.5, 0.5, 0.49, 0.25, 0.25, 0.49, 0.01, 0.25, 0.25, 0.01, 0.5, 0.5, 0.5, 1.0, 0.25, 1.0, 0.25, 0.5, 0.25, 0.5, 0.25, 1.0, 0.0, 1.0, 0.0, 0.5, 0.75, 0.49, 0.99, 0.25, 0.75, 0.01, 0.51, 0.25])
me_cylinder_11990.materials.append(mat_material10523_001)
me_cylinder_11990.update()
me_cylinder_11991 = bpy.data.meshes.new('Cylinder.11991')
me_cylinder_11991.from_pydata([(0.0, 4.0, -10.0), (0.0, 4.0, 10.0), (4.0, 0.0, -10.0), (4.0, 0.0, 10.0), (0.0, -4.0, -10.0), (0.0, -4.0, 10.0), (-4.0, 0.0, -10.0), (-4.0, 0.0, 10.0)], [], [(0, 1, 3, 2), (2, 3, 5, 4), (3, 1, 7, 5), (4, 5, 7, 6), (6, 7, 1, 0), (0, 2, 4, 6)])
_uv = me_cylinder_11991.uv_layers.new(name='UVMap')
_uv.uv.foreach_set('vector', [1.0, 0.5, 1.0, 1.0, 0.75, 1.0, 0.75, 0.5, 0.75, 0.5, 0.75, 1.0, 0.5, 1.0, 0.5, 0.5, 0.49, 0.25, 0.25, 0.49, 0.01, 0.25, 0.25, 0.01, 0.5, 0.5, 0.5, 1.0, 0.25, 1.0, 0.25, 0.5, 0.25, 0.5, 0.25, 1.0, 0.0, 1.0, 0.0, 0.5, 0.75, 0.49, 0.99, 0.25, 0.75, 0.01, 0.51, 0.25])
me_cylinder_11991.materials.append(mat_material10524_001)
me_cylinder_11991.update()
me_cylinder_11992 = bpy.data.meshes.new('Cylinder.11992')
me_cylinder_11992.from_pydata([(0.0, 4.0, -10.0), (0.0, 4.0, 10.0), (4.0, 0.0, -10.0), (4.0, 0.0, 10.0), (0.0, -4.0, -10.0), (0.0, -4.0, 10.0), (-4.0, 0.0, -10.0), (-4.0, 0.0, 10.0)], [], [(0, 1, 3, 2), (2, 3, 5, 4), (3, 1, 7, 5), (4, 5, 7, 6), (6, 7, 1, 0), (0, 2, 4, 6)])
_uv = me_cylinder_11992.uv_layers.new(name='UVMap')
_uv.uv.foreach_set('vector', [1.0, 0.5, 1.0, 1.0, 0.75, 1.0, 0.75, 0.5, 0.75, 0.5, 0.75, 1.0, 0.5, 1.0, 0.5, 0.5, 0.49, 0.25, 0.25, 0.49, 0.01, 0.25, 0.25, 0.01, 0.5, 0.5, 0.5, 1.0, 0.25, 1.0, 0.25, 0.5, 0.25, 0.5, 0.25, 1.0, 0.0, 1.0, 0.0, 0.5, 0.75, 0.49, 0.99, 0.25, 0.75, 0.01, 0.51, 0.25])
me_cylinder_11992.materials.append(mat_material10525_001)
me_cylinder_11992.update()
me_cylinder_11993 = bpy.data.meshes.new('Cylinder.11993')
me_cylinder_11993.from_pydata([(0.0, 4.0, -7.5), (0.0, 4.0, 7.5), (3.464, -2.0, -7.5), (3.464, -2.0, 7.5), (-3.464, -2.0, -7.5), (-3.464, -2.0, 7.5)], [], [(0, 1, 3, 2), (2, 3, 5, 4), (3, 1, 5), (4, 5, 1, 0), (0, 2, 4)])
_uv = me_cylinder_11993.uv_layers.new(name='UVMap')
_uv.uv.foreach_set('vector', [1.0, 0.5, 1.0, 1.0, 0.6667, 1.0, 0.6667, 0.5, 0.6667, 0.5, 0.6667, 1.0, 0.3333, 1.0, 0.3333, 0.5, 0.4578, 0.13, 0.25, 0.49, 0.04215, 0.13, 0.3333, 0.5, 0.3333, 1.0, -5.96e-08, 1.0, -5.96e-08, 0.5, 0.75, 0.49, 0.9578, 0.13, 0.5422, 0.13])
me_cylinder_11993.materials.append(mat_material10526_001)
me_cylinder_11993.update()
me_cylinder_11994 = bpy.data.meshes.new('Cylinder.11994')
me_cylinder_11994.from_pydata([(0.0, 4.0, -2.5), (0.0, 4.0, 2.5), (3.464, -2.0, -2.5), (3.464, -2.0, 2.5), (-3.464, -2.0, -2.5), (-3.464, -2.0, 2.5)], [], [(0, 1, 3, 2), (2, 3, 5, 4), (3, 1, 5), (4, 5, 1, 0), (0, 2, 4)])
_uv = me_cylinder_11994.uv_layers.new(name='UVMap')
_uv.uv.foreach_set('vector', [1.0, 0.5, 1.0, 1.0, 0.6667, 1.0, 0.6667, 0.5, 0.6667, 0.5, 0.6667, 1.0, 0.3333, 1.0, 0.3333, 0.5, 0.4578, 0.13, 0.25, 0.49, 0.04215, 0.13, 0.3333, 0.5, 0.3333, 1.0, -5.96e-08, 1.0, -5.96e-08, 0.5, 0.75, 0.49, 0.9578, 0.13, 0.5422, 0.13])
me_cylinder_11994.materials.append(mat_material10527_001)
me_cylinder_11994.update()
me_cylinder_11995 = bpy.data.meshes.new('Cylinder.11995')
me_cylinder_11995.from_pydata([(0.0, 4.0, -10.0), (0.0, 4.0, 10.0), (4.0, 0.0, -10.0), (4.0, 0.0, 10.0), (0.0, -4.0, -10.0), (0.0, -4.0, 10.0), (-4.0, 0.0, -10.0), (-4.0, 0.0, 10.0)], [], [(0, 1, 3, 2), (2, 3, 5, 4), (3, 1, 7, 5), (4, 5, 7, 6), (6, 7, 1, 0), (0, 2, 4, 6)])
_uv = me_cylinder_11995.uv_layers.new(name='UVMap')
_uv.uv.foreach_set('vector', [1.0, 0.5, 1.0, 1.0, 0.75, 1.0, 0.75, 0.5, 0.75, 0.5, 0.75, 1.0, 0.5, 1.0, 0.5, 0.5, 0.49, 0.25, 0.25, 0.49, 0.01, 0.25, 0.25, 0.01, 0.5, 0.5, 0.5, 1.0, 0.25, 1.0, 0.25, 0.5, 0.25, 0.5, 0.25, 1.0, 0.0, 1.0, 0.0, 0.5, 0.75, 0.49, 0.99, 0.25, 0.75, 0.01, 0.51, 0.25])
me_cylinder_11995.materials.append(mat_material10528_001)
me_cylinder_11995.update()
me_cylinder_11996 = bpy.data.meshes.new('Cylinder.11996')
me_cylinder_11996.from_pydata([(0.0, 4.0, -15.0), (0.0, 4.0, 15.0), (3.464, 2.0, -15.0), (3.464, 2.0, 15.0), (3.464, -2.0, -15.0), (3.464, -2.0, 15.0), (0.0, -4.0, -15.0), (0.0, -4.0, 15.0), (-3.464, -2.0, -15.0), (-3.464, -2.0, 15.0), (-3.464, 2.0, -15.0), (-3.464, 2.0, 15.0)], [], [(0, 1, 3, 2), (2, 3, 5, 4), (4, 5, 7, 6), (6, 7, 9, 8), (3, 1, 11, 9, 7, 5), (8, 9, 11, 10), (10, 11, 1, 0), (0, 2, 4, 6, 8, 10)])
_uv = me_cylinder_11996.uv_layers.new(name='UVMap')
_uv.uv.foreach_set('vector', [1.0, 0.5, 1.0, 1.0, 0.8333, 1.0, 0.8333, 0.5, 0.8333, 0.5, 0.8333, 1.0, 0.6667, 1.0, 0.6667, 0.5, 0.6667, 0.5, 0.6667, 1.0, 0.5, 1.0, 0.5, 0.5, 0.5, 0.5, 0.5, 1.0, 0.3333, 1.0, 0.3333, 0.5, 0.4578, 0.37, 0.25, 0.49, 0.04215, 0.37, 0.04215, 0.13, 0.25, 0.01, 0.4578, 0.13, 0.3333, 0.5, 0.3333, 1.0, 0.1667, 1.0, 0.1667, 0.5, 0.1667, 0.5, 0.1667, 1.0, -8.941e-08, 1.0, -8.941e-08, 0.5, 0.75, 0.49, 0.9578, 0.37, 0.9578, 0.13, 0.75, 0.01, 0.5422, 0.13, 0.5422, 0.37])
me_cylinder_11996.materials.append(mat_material10529_001)
me_cylinder_11996.update()
me_cylinder_11997 = bpy.data.meshes.new('Cylinder.11997')
me_cylinder_11997.from_pydata([(0.0, 4.0, -2.5), (0.0, 4.0, 2.5), (3.464, -2.0, -2.5), (3.464, -2.0, 2.5), (-3.464, -2.0, -2.5), (-3.464, -2.0, 2.5)], [], [(0, 1, 3, 2), (2, 3, 5, 4), (3, 1, 5), (4, 5, 1, 0), (0, 2, 4)])
_uv = me_cylinder_11997.uv_layers.new(name='UVMap')
_uv.uv.foreach_set('vector', [1.0, 0.5, 1.0, 1.0, 0.6667, 1.0, 0.6667, 0.5, 0.6667, 0.5, 0.6667, 1.0, 0.3333, 1.0, 0.3333, 0.5, 0.4578, 0.13, 0.25, 0.49, 0.04215, 0.13, 0.3333, 0.5, 0.3333, 1.0, -5.96e-08, 1.0, -5.96e-08, 0.5, 0.75, 0.49, 0.9578, 0.13, 0.5422, 0.13])
me_cylinder_11997.materials.append(mat_material10530_001)
me_cylinder_11997.update()
me_cylinder_11998 = bpy.data.meshes.new('Cylinder.11998')
me_cylinder_11998.from_pydata([(0.0, 4.0, -10.0), (0.0, 4.0, 10.0), (4.0, 0.0, -10.0), (4.0, 0.0, 10.0), (0.0, -4.0, -10.0), (0.0, -4.0, 10.0), (-4.0, 0.0, -10.0), (-4.0, 0.0, 10.0)], [], [(0, 1, 3, 2), (2, 3, 5, 4), (3, 1, 7, 5), (4, 5, 7, 6), (6, 7, 1, 0), (0, 2, 4, 6)])
_uv = me_cylinder_11998.uv_layers.new(name='UVMap')
_uv.uv.foreach_set('vector', [1.0, 0.5, 1.0, 1.0, 0.75, 1.0, 0.75, 0.5, 0.75, 0.5, 0.75, 1.0, 0.5, 1.0, 0.5, 0.5, 0.49, 0.25, 0.25, 0.49, 0.01, 0.25, 0.25, 0.01, 0.5, 0.5, 0.5, 1.0, 0.25, 1.0, 0.25, 0.5, 0.25, 0.5, 0.25, 1.0, 0.0, 1.0, 0.0, 0.5, 0.75, 0.49, 0.99, 0.25, 0.75, 0.01, 0.51, 0.25])
me_cylinder_11998.materials.append(mat_material10531_001)
me_cylinder_11998.update()
me_cylinder_11999 = bpy.data.meshes.new('Cylinder.11999')
me_cylinder_11999.from_pydata([(0.0, 4.0, -2.5), (0.0, 4.0, 2.5), (3.464, -2.0, -2.5), (3.464, -2.0, 2.5), (-3.464, -2.0, -2.5), (-3.464, -2.0, 2.5)], [], [(0, 1, 3, 2), (2, 3, 5, 4), (3, 1, 5), (4, 5, 1, 0), (0, 2, 4)])
_uv = me_cylinder_11999.uv_layers.new(name='UVMap')
_uv.uv.foreach_set('vector', [1.0, 0.5, 1.0, 1.0, 0.6667, 1.0, 0.6667, 0.5, 0.6667, 0.5, 0.6667, 1.0, 0.3333, 1.0, 0.3333, 0.5, 0.4578, 0.13, 0.25, 0.49, 0.04215, 0.13, 0.3333, 0.5, 0.3333, 1.0, -5.96e-08, 1.0, -5.96e-08, 0.5, 0.75, 0.49, 0.9578, 0.13, 0.5422, 0.13])
me_cylinder_11999.materials.append(mat_material10532_001)
me_cylinder_11999.update()
me_cylinder_12000 = bpy.data.meshes.new('Cylinder.12000')
me_cylinder_12000.from_pydata([(0.0, 4.0, -12.5), (0.0, 4.0, 12.5), (3.804, 1.236, -12.5), (3.804, 1.236, 12.5), (2.351, -3.236, -12.5), (2.351, -3.236, 12.5), (-2.351, -3.236, -12.5), (-2.351, -3.236, 12.5), (-3.804, 1.236, -12.5), (-3.804, 1.236, 12.5)], [], [(0, 1, 3, 2), (2, 3, 5, 4), (4, 5, 7, 6), (3, 1, 9, 7, 5), (6, 7, 9, 8), (8, 9, 1, 0), (0, 2, 4, 6, 8)])
_uv = me_cylinder_12000.uv_layers.new(name='UVMap')
_uv.uv.foreach_set('vector', [1.0, 0.5, 1.0, 1.0, 0.8, 1.0, 0.8, 0.5, 0.8, 0.5, 0.8, 1.0, 0.6, 1.0, 0.6, 0.5, 0.6, 0.5, 0.6, 1.0, 0.4, 1.0, 0.4, 0.5, 0.4783, 0.3242, 0.25, 0.49, 0.02175, 0.3242, 0.1089, 0.05584, 0.3911, 0.05584, 0.4, 0.5, 0.4, 1.0, 0.2, 1.0, 0.2, 0.5, 0.2, 0.5, 0.2, 1.0, 2.98e-08, 1.0, 2.98e-08, 0.5, 0.75, 0.49, 0.9783, 0.3242, 0.8911, 0.05584, 0.6089, 0.05584, 0.5217, 0.3242])
me_cylinder_12000.materials.append(mat_material10533_001)
me_cylinder_12000.update()
me_cylinder_12001 = bpy.data.meshes.new('Cylinder.12001')
me_cylinder_12001.from_pydata([(0.0, 4.0, -20.0), (0.0, 4.0, 20.0), (2.828, 2.828, -20.0), (2.828, 2.828, 20.0), (4.0, 0.0, -20.0), (4.0, 0.0, 20.0), (2.828, -2.828, -20.0), (2.828, -2.828, 20.0), (0.0, -4.0, -20.0), (0.0, -4.0, 20.0), (-2.828, -2.828, -20.0), (-2.828, -2.828, 20.0), (-4.0, 0.0, -20.0), (-4.0, 0.0, 20.0), (-2.828, 2.828, -20.0), (-2.828, 2.828, 20.0)], [], [(0, 1, 3, 2), (2, 3, 5, 4), (4, 5, 7, 6), (6, 7, 9, 8), (8, 9, 11, 10), (10, 11, 13, 12), (3, 1, 15, 13, 11, 9, 7, 5), (12, 13, 15, 14), (14, 15, 1, 0), (0, 2, 4, 6, 8, 10, 12, 14)])
_uv = me_cylinder_12001.uv_layers.new(name='UVMap')
_uv.uv.foreach_set('vector', [1.0, 0.5, 1.0, 1.0, 0.875, 1.0, 0.875, 0.5, 0.875, 0.5, 0.875, 1.0, 0.75, 1.0, 0.75, 0.5, 0.75, 0.5, 0.75, 1.0, 0.625, 1.0, 0.625, 0.5, 0.625, 0.5, 0.625, 1.0, 0.5, 1.0, 0.5, 0.5, 0.5, 0.5, 0.5, 1.0, 0.375, 1.0, 0.375, 0.5, 0.375, 0.5, 0.375, 1.0, 0.25, 1.0, 0.25, 0.5, 0.4197, 0.4197, 0.25, 0.49, 0.08029, 0.4197, 0.01, 0.25, 0.08029, 0.08029, 0.25, 0.01, 0.4197, 0.08029, 0.49, 0.25, 0.25, 0.5, 0.25, 1.0, 0.125, 1.0, 0.125, 0.5, 0.125, 0.5, 0.125, 1.0, 0.0, 1.0, 0.0, 0.5, 0.75, 0.49, 0.9197, 0.4197, 0.99, 0.25, 0.9197, 0.08029, 0.75, 0.01, 0.5803, 0.08029, 0.51, 0.25, 0.5803, 0.4197])
me_cylinder_12001.materials.append(mat_material10534_001)
me_cylinder_12001.update()
me_cylinder_12002 = bpy.data.meshes.new('Cylinder.12002')
me_cylinder_12002.from_pydata([(0.0, 4.0, -15.0), (0.0, 4.0, 15.0), (3.464, 2.0, -15.0), (3.464, 2.0, 15.0), (3.464, -2.0, -15.0), (3.464, -2.0, 15.0), (0.0, -4.0, -15.0), (0.0, -4.0, 15.0), (-3.464, -2.0, -15.0), (-3.464, -2.0, 15.0), (-3.464, 2.0, -15.0), (-3.464, 2.0, 15.0)], [], [(0, 1, 3, 2), (2, 3, 5, 4), (4, 5, 7, 6), (6, 7, 9, 8), (3, 1, 11, 9, 7, 5), (8, 9, 11, 10), (10, 11, 1, 0), (0, 2, 4, 6, 8, 10)])
_uv = me_cylinder_12002.uv_layers.new(name='UVMap')
_uv.uv.foreach_set('vector', [1.0, 0.5, 1.0, 1.0, 0.8333, 1.0, 0.8333, 0.5, 0.8333, 0.5, 0.8333, 1.0, 0.6667, 1.0, 0.6667, 0.5, 0.6667, 0.5, 0.6667, 1.0, 0.5, 1.0, 0.5, 0.5, 0.5, 0.5, 0.5, 1.0, 0.3333, 1.0, 0.3333, 0.5, 0.4578, 0.37, 0.25, 0.49, 0.04215, 0.37, 0.04215, 0.13, 0.25, 0.01, 0.4578, 0.13, 0.3333, 0.5, 0.3333, 1.0, 0.1667, 1.0, 0.1667, 0.5, 0.1667, 0.5, 0.1667, 1.0, -8.941e-08, 1.0, -8.941e-08, 0.5, 0.75, 0.49, 0.9578, 0.37, 0.9578, 0.13, 0.75, 0.01, 0.5422, 0.13, 0.5422, 0.37])
me_cylinder_12002.materials.append(mat_material10535_001)
me_cylinder_12002.update()
me_cylinder_12003 = bpy.data.meshes.new('Cylinder.12003')
me_cylinder_12003.from_pydata([(0.0, 4.0, -17.5), (0.0, 4.0, 17.5), (3.127, 2.494, -17.5), (3.127, 2.494, 17.5), (3.9, -0.8901, -17.5), (3.9, -0.8901, 17.5), (1.736, -3.604, -17.5), (1.736, -3.604, 17.5), (-1.736, -3.604, -17.5), (-1.736, -3.604, 17.5), (-3.9, -0.8901, -17.5), (-3.9, -0.8901, 17.5), (-3.127, 2.494, -17.5), (-3.127, 2.494, 17.5)], [], [(0, 1, 3, 2), (2, 3, 5, 4), (4, 5, 7, 6), (6, 7, 9, 8), (8, 9, 11, 10), (3, 1, 13, 11, 9, 7, 5), (10, 11, 13, 12), (12, 13, 1, 0), (0, 2, 4, 6, 8, 10, 12)])
_uv = me_cylinder_12003.uv_layers.new(name='UVMap')
_uv.uv.foreach_set('vector', [1.0, 0.5, 1.0, 1.0, 0.8571, 1.0, 0.8571, 0.5, 0.8571, 0.5, 0.8571, 1.0, 0.7143, 1.0, 0.7143, 0.5, 0.7143, 0.5, 0.7143, 1.0, 0.5714, 1.0, 0.5714, 0.5, 0.5714, 0.5, 0.5714, 1.0, 0.4286, 1.0, 0.4286, 0.5, 0.4286, 0.5, 0.4286, 1.0, 0.2857, 1.0, 0.2857, 0.5, 0.4376, 0.3996, 0.25, 0.49, 0.06236, 0.3996, 0.01602, 0.1966, 0.1459, 0.03377, 0.3541, 0.03377, 0.484, 0.1966, 0.2857, 0.5, 0.2857, 1.0, 0.1429, 1.0, 0.1429, 0.5, 0.1429, 0.5, 0.1429, 1.0, 2.98e-08, 1.0, 2.98e-08, 0.5, 0.75, 0.49, 0.9376, 0.3996, 0.984, 0.1966, 0.8541, 0.03377, 0.6459, 0.03377, 0.516, 0.1966, 0.5624, 0.3996])
me_cylinder_12003.materials.append(mat_material10536_001)
me_cylinder_12003.update()
me_cylinder_12004 = bpy.data.meshes.new('Cylinder.12004')
me_cylinder_12004.from_pydata([(0.0, 4.0, -22.5), (0.0, 4.0, 22.5), (2.571, 3.064, -22.5), (2.571, 3.064, 22.5), (3.939, 0.6946, -22.5), (3.939, 0.6946, 22.5), (3.464, -2.0, -22.5), (3.464, -2.0, 22.5), (1.368, -3.759, -22.5), (1.368, -3.759, 22.5), (-1.368, -3.759, -22.5), (-1.368, -3.759, 22.5), (-3.464, -2.0, -22.5), (-3.464, -2.0, 22.5), (-3.939, 0.6946, -22.5), (-3.939, 0.6946, 22.5), (-2.571, 3.064, -22.5), (-2.571, 3.064, 22.5)], [], [(0, 1, 3, 2), (2, 3, 5, 4), (4, 5, 7, 6), (6, 7, 9, 8), (8, 9, 11, 10), (10, 11, 13, 12), (12, 13, 15, 14), (3, 1, 17, 15, 13, 11, 9, 7, 5), (14, 15, 17, 16), (16, 17, 1, 0), (0, 2, 4, 6, 8, 10, 12, 14, 16)])
_uv = me_cylinder_12004.uv_layers.new(name='UVMap')
_uv.uv.foreach_set('vector', [1.0, 0.5, 1.0, 1.0, 0.8889, 1.0, 0.8889, 0.5, 0.8889, 0.5, 0.8889, 1.0, 0.7778, 1.0, 0.7778, 0.5, 0.7778, 0.5, 0.7778, 1.0, 0.6667, 1.0, 0.6667, 0.5, 0.6667, 0.5, 0.6667, 1.0, 0.5556, 1.0, 0.5556, 0.5, 0.5556, 0.5, 0.5556, 1.0, 0.4444, 1.0, 0.4444, 0.5, 0.4444, 0.5, 0.4444, 1.0, 0.3333, 1.0, 0.3333, 0.5, 0.3333, 0.5, 0.3333, 1.0, 0.2222, 1.0, 0.2222, 0.5, 0.4043, 0.4339, 0.25, 0.49, 0.09573, 0.4339, 0.01365, 0.2917, 0.04215, 0.13, 0.1679, 0.02447, 0.3321, 0.02447, 0.4578, 0.13, 0.4864, 0.2917, 0.2222, 0.5, 0.2222, 1.0, 0.1111, 1.0, 0.1111, 0.5, 0.1111, 0.5, 0.1111, 1.0, 4.47e-08, 1.0, 4.47e-08, 0.5, 0.75, 0.49, 0.9043, 0.4339, 0.9864, 0.2917, 0.9578, 0.13, 0.8321, 0.02447, 0.6679, 0.02447, 0.5422, 0.13, 0.5136, 0.2917, 0.5957, 0.4339])
me_cylinder_12004.materials.append(mat_material10537_001)
me_cylinder_12004.update()
me_cylinder_12005 = bpy.data.meshes.new('Cylinder.12005')
me_cylinder_12005.from_pydata([(0.0, 4.0, -7.5), (0.0, 4.0, 7.5), (3.464, -2.0, -7.5), (3.464, -2.0, 7.5), (-3.464, -2.0, -7.5), (-3.464, -2.0, 7.5)], [], [(0, 1, 3, 2), (2, 3, 5, 4), (3, 1, 5), (4, 5, 1, 0), (0, 2, 4)])
_uv = me_cylinder_12005.uv_layers.new(name='UVMap')
_uv.uv.foreach_set('vector', [1.0, 0.5, 1.0, 1.0, 0.6667, 1.0, 0.6667, 0.5, 0.6667, 0.5, 0.6667, 1.0, 0.3333, 1.0, 0.3333, 0.5, 0.4578, 0.13, 0.25, 0.49, 0.04215, 0.13, 0.3333, 0.5, 0.3333, 1.0, -5.96e-08, 1.0, -5.96e-08, 0.5, 0.75, 0.49, 0.9578, 0.13, 0.5422, 0.13])
me_cylinder_12005.materials.append(mat_material10538_001)
me_cylinder_12005.update()
me_cylinder_12006 = bpy.data.meshes.new('Cylinder.12006')
me_cylinder_12006.from_pydata([(0.0, 4.0, -20.0), (0.0, 4.0, 20.0), (2.828, 2.828, -20.0), (2.828, 2.828, 20.0), (4.0, 0.0, -20.0), (4.0, 0.0, 20.0), (2.828, -2.828, -20.0), (2.828, -2.828, 20.0), (0.0, -4.0, -20.0), (0.0, -4.0, 20.0), (-2.828, -2.828, -20.0), (-2.828, -2.828, 20.0), (-4.0, 0.0, -20.0), (-4.0, 0.0, 20.0), (-2.828, 2.828, -20.0), (-2.828, 2.828, 20.0)], [], [(0, 1, 3, 2), (2, 3, 5, 4), (4, 5, 7, 6), (6, 7, 9, 8), (8, 9, 11, 10), (10, 11, 13, 12), (3, 1, 15, 13, 11, 9, 7, 5), (12, 13, 15, 14), (14, 15, 1, 0), (0, 2, 4, 6, 8, 10, 12, 14)])
_uv = me_cylinder_12006.uv_layers.new(name='UVMap')
_uv.uv.foreach_set('vector', [1.0, 0.5, 1.0, 1.0, 0.875, 1.0, 0.875, 0.5, 0.875, 0.5, 0.875, 1.0, 0.75, 1.0, 0.75, 0.5, 0.75, 0.5, 0.75, 1.0, 0.625, 1.0, 0.625, 0.5, 0.625, 0.5, 0.625, 1.0, 0.5, 1.0, 0.5, 0.5, 0.5, 0.5, 0.5, 1.0, 0.375, 1.0, 0.375, 0.5, 0.375, 0.5, 0.375, 1.0, 0.25, 1.0, 0.25, 0.5, 0.4197, 0.4197, 0.25, 0.49, 0.08029, 0.4197, 0.01, 0.25, 0.08029, 0.08029, 0.25, 0.01, 0.4197, 0.08029, 0.49, 0.25, 0.25, 0.5, 0.25, 1.0, 0.125, 1.0, 0.125, 0.5, 0.125, 0.5, 0.125, 1.0, 0.0, 1.0, 0.0, 0.5, 0.75, 0.49, 0.9197, 0.4197, 0.99, 0.25, 0.9197, 0.08029, 0.75, 0.01, 0.5803, 0.08029, 0.51, 0.25, 0.5803, 0.4197])
me_cylinder_12006.materials.append(mat_material10539_001)
me_cylinder_12006.update()
me_cylinder_12007 = bpy.data.meshes.new('Cylinder.12007')
me_cylinder_12007.from_pydata([(0.0, 4.0, -2.5), (0.0, 4.0, 2.5), (3.464, -2.0, -2.5), (3.464, -2.0, 2.5), (-3.464, -2.0, -2.5), (-3.464, -2.0, 2.5)], [], [(0, 1, 3, 2), (2, 3, 5, 4), (3, 1, 5), (4, 5, 1, 0), (0, 2, 4)])
_uv = me_cylinder_12007.uv_layers.new(name='UVMap')
_uv.uv.foreach_set('vector', [1.0, 0.5, 1.0, 1.0, 0.6667, 1.0, 0.6667, 0.5, 0.6667, 0.5, 0.6667, 1.0, 0.3333, 1.0, 0.3333, 0.5, 0.4578, 0.13, 0.25, 0.49, 0.04215, 0.13, 0.3333, 0.5, 0.3333, 1.0, -5.96e-08, 1.0, -5.96e-08, 0.5, 0.75, 0.49, 0.9578, 0.13, 0.5422, 0.13])
me_cylinder_12007.materials.append(mat_material10540_001)
me_cylinder_12007.update()
me_cylinder_12008 = bpy.data.meshes.new('Cylinder.12008')
me_cylinder_12008.from_pydata([(0.0, 4.0, -10.0), (0.0, 4.0, 10.0), (4.0, 0.0, -10.0), (4.0, 0.0, 10.0), (0.0, -4.0, -10.0), (0.0, -4.0, 10.0), (-4.0, 0.0, -10.0), (-4.0, 0.0, 10.0)], [], [(0, 1, 3, 2), (2, 3, 5, 4), (3, 1, 7, 5), (4, 5, 7, 6), (6, 7, 1, 0), (0, 2, 4, 6)])
_uv = me_cylinder_12008.uv_layers.new(name='UVMap')
_uv.uv.foreach_set('vector', [1.0, 0.5, 1.0, 1.0, 0.75, 1.0, 0.75, 0.5, 0.75, 0.5, 0.75, 1.0, 0.5, 1.0, 0.5, 0.5, 0.49, 0.25, 0.25, 0.49, 0.01, 0.25, 0.25, 0.01, 0.5, 0.5, 0.5, 1.0, 0.25, 1.0, 0.25, 0.5, 0.25, 0.5, 0.25, 1.0, 0.0, 1.0, 0.0, 0.5, 0.75, 0.49, 0.99, 0.25, 0.75, 0.01, 0.51, 0.25])
me_cylinder_12008.materials.append(mat_material10541_001)
me_cylinder_12008.update()
me_cylinder_12009 = bpy.data.meshes.new('Cylinder.12009')
me_cylinder_12009.from_pydata([(0.0, 4.0, -22.5), (0.0, 4.0, 22.5), (2.571, 3.064, -22.5), (2.571, 3.064, 22.5), (3.939, 0.6946, -22.5), (3.939, 0.6946, 22.5), (3.464, -2.0, -22.5), (3.464, -2.0, 22.5), (1.368, -3.759, -22.5), (1.368, -3.759, 22.5), (-1.368, -3.759, -22.5), (-1.368, -3.759, 22.5), (-3.464, -2.0, -22.5), (-3.464, -2.0, 22.5), (-3.939, 0.6946, -22.5), (-3.939, 0.6946, 22.5), (-2.571, 3.064, -22.5), (-2.571, 3.064, 22.5)], [], [(0, 1, 3, 2), (2, 3, 5, 4), (4, 5, 7, 6), (6, 7, 9, 8), (8, 9, 11, 10), (10, 11, 13, 12), (12, 13, 15, 14), (3, 1, 17, 15, 13, 11, 9, 7, 5), (14, 15, 17, 16), (16, 17, 1, 0), (0, 2, 4, 6, 8, 10, 12, 14, 16)])
_uv = me_cylinder_12009.uv_layers.new(name='UVMap')
_uv.uv.foreach_set('vector', [1.0, 0.5, 1.0, 1.0, 0.8889, 1.0, 0.8889, 0.5, 0.8889, 0.5, 0.8889, 1.0, 0.7778, 1.0, 0.7778, 0.5, 0.7778, 0.5, 0.7778, 1.0, 0.6667, 1.0, 0.6667, 0.5, 0.6667, 0.5, 0.6667, 1.0, 0.5556, 1.0, 0.5556, 0.5, 0.5556, 0.5, 0.5556, 1.0, 0.4444, 1.0, 0.4444, 0.5, 0.4444, 0.5, 0.4444, 1.0, 0.3333, 1.0, 0.3333, 0.5, 0.3333, 0.5, 0.3333, 1.0, 0.2222, 1.0, 0.2222, 0.5, 0.4043, 0.4339, 0.25, 0.49, 0.09573, 0.4339, 0.01365, 0.2917, 0.04215, 0.13, 0.1679, 0.02447, 0.3321, 0.02447, 0.4578, 0.13, 0.4864, 0.2917, 0.2222, 0.5, 0.2222, 1.0, 0.1111, 1.0, 0.1111, 0.5, 0.1111, 0.5, 0.1111, 1.0, 4.47e-08, 1.0, 4.47e-08, 0.5, 0.75, 0.49, 0.9043, 0.4339, 0.9864, 0.2917, 0.9578, 0.13, 0.8321, 0.02447, 0.6679, 0.02447, 0.5422, 0.13, 0.5136, 0.2917, 0.5957, 0.4339])
me_cylinder_12009.materials.append(mat_material10542_001)
me_cylinder_12009.update()
me_cylinder_12010 = bpy.data.meshes.new('Cylinder.12010')
me_cylinder_12010.from_pydata([(0.0, 4.0, -7.5), (0.0, 4.0, 7.5), (3.464, -2.0, -7.5), (3.464, -2.0, 7.5), (-3.464, -2.0, -7.5), (-3.464, -2.0, 7.5)], [], [(0, 1, 3, 2), (2, 3, 5, 4), (3, 1, 5), (4, 5, 1, 0), (0, 2, 4)])
_uv = me_cylinder_12010.uv_layers.new(name='UVMap')
_uv.uv.foreach_set('vector', [1.0, 0.5, 1.0, 1.0, 0.6667, 1.0, 0.6667, 0.5, 0.6667, 0.5, 0.6667, 1.0, 0.3333, 1.0, 0.3333, 0.5, 0.4578, 0.13, 0.25, 0.49, 0.04215, 0.13, 0.3333, 0.5, 0.3333, 1.0, -5.96e-08, 1.0, -5.96e-08, 0.5, 0.75, 0.49, 0.9578, 0.13, 0.5422, 0.13])
me_cylinder_12010.materials.append(mat_material10543_001)
me_cylinder_12010.update()
me_plane_023 = bpy.data.meshes.new('Plane.023')
me_plane_023.from_pydata([(-35.0, -35.0, 0.0), (35.0, -35.0, 0.0), (-35.0, 35.0, 0.0), (35.0, 35.0, 0.0)], [], [(0, 1, 3, 2)])
_uv = me_plane_023.uv_layers.new(name='UVMap')
_uv.uv.foreach_set('vector', [0.0, 0.0, 1.0, 0.0, 1.0, 1.0, 0.0, 1.0])
me_plane_023.materials.append(mat_base_085)
me_plane_023.update()

# ---- objects
ob_camera = bpy.data.objects.new('Camera', cam_camera_001)
ob_area = bpy.data.objects.new('Area', light_area)
ob_cylinder = bpy.data.objects.new('Cylinder', me_cylinder_11968)
ob_cylinder_001 = bpy.data.objects.new('Cylinder.001', me_cylinder_11969)
ob_cylinder_002 = bpy.data.objects.new('Cylinder.002', me_cylinder_11970)
ob_cylinder_003 = bpy.data.objects.new('Cylinder.003', me_cylinder_11971)
ob_cylinder_004 = bpy.data.objects.new('Cylinder.004', me_cylinder_11972)
ob_cylinder_005 = bpy.data.objects.new('Cylinder.005', me_cylinder_11973)
ob_cylinder_006 = bpy.data.objects.new('Cylinder.006', me_cylinder_11974)
ob_cylinder_007 = bpy.data.objects.new('Cylinder.007', me_cylinder_11975)
ob_cylinder_008 = bpy.data.objects.new('Cylinder.008', me_cylinder_11976)
ob_cylinder_009 = bpy.data.objects.new('Cylinder.009', me_cylinder_11977)
ob_cylinder_010 = bpy.data.objects.new('Cylinder.010', me_cylinder_11978)
ob_cylinder_011 = bpy.data.objects.new('Cylinder.011', me_cylinder_11979)
ob_cylinder_012 = bpy.data.objects.new('Cylinder.012', me_cylinder_11980)
ob_cylinder_013 = bpy.data.objects.new('Cylinder.013', me_cylinder_11981)
ob_cylinder_014 = bpy.data.objects.new('Cylinder.014', me_cylinder_11982)
ob_cylinder_015 = bpy.data.objects.new('Cylinder.015', me_cylinder_11983)
ob_cylinder_016 = bpy.data.objects.new('Cylinder.016', me_cylinder_11984)
ob_cylinder_017 = bpy.data.objects.new('Cylinder.017', me_cylinder_11985)
ob_cylinder_018 = bpy.data.objects.new('Cylinder.018', me_cylinder_11986)
ob_cylinder_019 = bpy.data.objects.new('Cylinder.019', me_cylinder_11987)
ob_cylinder_020 = bpy.data.objects.new('Cylinder.020', me_cylinder_11988)
ob_cylinder_021 = bpy.data.objects.new('Cylinder.021', me_cylinder_11989)
ob_cylinder_022 = bpy.data.objects.new('Cylinder.022', me_cylinder_11990)
ob_cylinder_023 = bpy.data.objects.new('Cylinder.023', me_cylinder_11991)
ob_cylinder_024 = bpy.data.objects.new('Cylinder.024', me_cylinder_11992)
ob_cylinder_025 = bpy.data.objects.new('Cylinder.025', me_cylinder_11993)
ob_cylinder_026 = bpy.data.objects.new('Cylinder.026', me_cylinder_11994)
ob_cylinder_027 = bpy.data.objects.new('Cylinder.027', me_cylinder_11995)
ob_cylinder_028 = bpy.data.objects.new('Cylinder.028', me_cylinder_11996)
ob_cylinder_029 = bpy.data.objects.new('Cylinder.029', me_cylinder_11997)
ob_cylinder_030 = bpy.data.objects.new('Cylinder.030', me_cylinder_11998)
ob_cylinder_031 = bpy.data.objects.new('Cylinder.031', me_cylinder_11999)
ob_cylinder_032 = bpy.data.objects.new('Cylinder.032', me_cylinder_12000)
ob_cylinder_033 = bpy.data.objects.new('Cylinder.033', me_cylinder_12001)
ob_cylinder_034 = bpy.data.objects.new('Cylinder.034', me_cylinder_12002)
ob_cylinder_035 = bpy.data.objects.new('Cylinder.035', me_cylinder_12003)
ob_cylinder_036 = bpy.data.objects.new('Cylinder.036', me_cylinder_12004)
ob_cylinder_037 = bpy.data.objects.new('Cylinder.037', me_cylinder_12005)
ob_cylinder_038 = bpy.data.objects.new('Cylinder.038', me_cylinder_12006)
ob_cylinder_039 = bpy.data.objects.new('Cylinder.039', me_cylinder_12007)
ob_cylinder_040 = bpy.data.objects.new('Cylinder.040', me_cylinder_12008)
ob_cylinder_041 = bpy.data.objects.new('Cylinder.041', me_cylinder_12009)
ob_cylinder_042 = bpy.data.objects.new('Cylinder.042', me_cylinder_12010)
ob_plane = bpy.data.objects.new('Plane', me_plane_023)

# ---- transforms, parenting, visibility, modifiers, constraints
ob_camera.location = (111.4, -113.0, 136.8)
ob_camera.rotation_euler = (0.8587, 5.31e-07, 0.7815)
ob_area.location = (4.717, 0.0, 77.03)
ob_area.rotation_euler = (0.0, 0.6243, 0.0)
ob_cylinder.location = (-30.0, -30.0, 2.5)
ob_cylinder.rotation_euler = (0.0, 0.0, 0.7854)
ob_cylinder_001.location = (-30.0, -20.0, 10.0)
ob_cylinder_001.rotation_euler = (0.0, 0.0, 0.7854)
ob_cylinder_002.location = (-30.0, -10.0, 15.0)
ob_cylinder_002.rotation_euler = (0.0, 0.0, 0.7854)
ob_cylinder_003.location = (-30.0, 0.0, 7.5)
ob_cylinder_003.rotation_euler = (0.0, 0.0, 0.7854)
ob_cylinder_004.location = (-30.0, 10.0, 17.5)
ob_cylinder_004.rotation_euler = (0.0, 0.0, 0.7854)
ob_cylinder_005.location = (-30.0, 20.0, 22.5)
ob_cylinder_005.rotation_euler = (0.0, 0.0, 0.7854)
ob_cylinder_006.location = (-30.0, 30.0, 7.5)
ob_cylinder_006.rotation_euler = (0.0, 0.0, 0.7854)
ob_cylinder_007.location = (-20.0, -30.0, 17.5)
ob_cylinder_007.rotation_euler = (0.0, 0.0, 0.7854)
ob_cylinder_008.location = (-20.0, -20.0, 15.0)
ob_cylinder_008.rotation_euler = (0.0, 0.0, 0.7854)
ob_cylinder_009.location = (-20.0, -10.0, 20.0)
ob_cylinder_009.rotation_euler = (0.0, 0.0, 0.7854)
ob_cylinder_010.location = (-20.0, 0.0, 2.5)
ob_cylinder_010.rotation_euler = (0.0, 0.0, 0.7854)
ob_cylinder_011.location = (-20.0, 10.0, 12.5)
ob_cylinder_011.rotation_euler = (0.0, 0.0, 0.7854)
ob_cylinder_012.location = (-20.0, 30.0, 12.5)
ob_cylinder_012.rotation_euler = (0.0, 0.0, 0.7854)
ob_cylinder_013.location = (-10.0, -30.0, 22.5)
ob_cylinder_013.rotation_euler = (0.0, 0.0, 0.7854)
ob_cylinder_014.location = (-10.0, -20.0, 20.0)
ob_cylinder_014.rotation_euler = (0.0, 0.0, 0.7854)
ob_cylinder_015.location = (-10.0, -10.0, 17.5)
ob_cylinder_015.rotation_euler = (0.0, 0.0, 0.7854)
ob_cylinder_016.location = (-10.0, 0.0, 15.0)
ob_cylinder_016.rotation_euler = (0.0, 0.0, 0.7854)
ob_cylinder_017.location = (-10.0, 10.0, 5.0)
ob_cylinder_017.rotation_euler = (0.0, 0.0, 0.7854)
ob_cylinder_018.location = (-10.0, 20.0, 2.5)
ob_cylinder_018.rotation_euler = (0.0, 0.0, 0.7854)
ob_cylinder_019.location = (-10.0, 30.0, 20.0)
ob_cylinder_019.rotation_euler = (0.0, 0.0, 0.7854)
ob_cylinder_020.location = (0.0, -30.0, 10.0)
ob_cylinder_020.rotation_euler = (0.0, 0.0, 0.7854)
ob_cylinder_021.location = (0.0, -20.0, 10.0)
ob_cylinder_021.rotation_euler = (0.0, 0.0, 0.7854)
ob_cylinder_022.location = (0.0, 0.0, 10.0)
ob_cylinder_022.rotation_euler = (0.0, 0.0, 0.7854)
ob_cylinder_023.location = (0.0, 10.0, 10.0)
ob_cylinder_023.rotation_euler = (0.0, 0.0, 0.7854)
ob_cylinder_024.location = (0.0, 20.0, 10.0)
ob_cylinder_024.rotation_euler = (0.0, 0.0, 0.7854)
ob_cylinder_025.location = (0.0, 30.0, 7.5)
ob_cylinder_025.rotation_euler = (0.0, 0.0, 0.7854)
ob_cylinder_026.location = (10.0, -20.0, 2.5)
ob_cylinder_026.rotation_euler = (0.0, 0.0, 0.7854)
ob_cylinder_027.location = (10.0, -10.0, 10.0)
ob_cylinder_027.rotation_euler = (0.0, 0.0, 0.7854)
ob_cylinder_028.location = (10.0, 0.0, 15.0)
ob_cylinder_028.rotation_euler = (0.0, 0.0, 0.7854)
ob_cylinder_029.location = (10.0, 20.0, 2.5)
ob_cylinder_029.rotation_euler = (0.0, 0.0, 0.7854)
ob_cylinder_030.location = (10.0, 30.0, 10.0)
ob_cylinder_030.rotation_euler = (0.0, 0.0, 0.7854)
ob_cylinder_031.location = (20.0, -20.0, 2.5)
ob_cylinder_031.rotation_euler = (0.0, 0.0, 0.7854)
ob_cylinder_032.location = (20.0, 0.0, 12.5)
ob_cylinder_032.rotation_euler = (0.0, 0.0, 0.7854)
ob_cylinder_033.location = (20.0, 10.0, 20.0)
ob_cylinder_033.rotation_euler = (0.0, 0.0, 0.7854)
ob_cylinder_034.location = (20.0, 20.0, 15.0)
ob_cylinder_034.rotation_euler = (0.0, 0.0, 0.7854)
ob_cylinder_035.location = (20.0, 30.0, 17.5)
ob_cylinder_035.rotation_euler = (0.0, 0.0, 0.7854)
ob_cylinder_036.location = (30.0, -30.0, 22.5)
ob_cylinder_036.rotation_euler = (0.0, 0.0, 0.7854)
ob_cylinder_037.location = (30.0, -20.0, 7.5)
ob_cylinder_037.rotation_euler = (0.0, 0.0, 0.7854)
ob_cylinder_038.location = (30.0, -10.0, 20.0)
ob_cylinder_038.rotation_euler = (0.0, 0.0, 0.7854)
ob_cylinder_039.location = (30.0, 0.0, 2.5)
ob_cylinder_039.rotation_euler = (0.0, 0.0, 0.7854)
ob_cylinder_040.location = (30.0, 10.0, 10.0)
ob_cylinder_040.rotation_euler = (0.0, 0.0, 0.7854)
ob_cylinder_041.location = (30.0, 20.0, 22.5)
ob_cylinder_041.rotation_euler = (0.0, 0.0, 0.7854)
ob_cylinder_042.location = (30.0, 30.0, 7.5)
ob_cylinder_042.rotation_euler = (0.0, 0.0, 0.7854)
ob_plane.location = (0.0, 0.0, 0.0)

# ---- collection membership
col_collection.objects.link(ob_camera)
col_collection.objects.link(ob_area)
col_collection.objects.link(ob_cylinder)
col_collection.objects.link(ob_cylinder_001)
col_collection.objects.link(ob_cylinder_002)
col_collection.objects.link(ob_cylinder_003)
col_collection.objects.link(ob_cylinder_004)
col_collection.objects.link(ob_cylinder_005)
col_collection.objects.link(ob_cylinder_006)
col_collection.objects.link(ob_cylinder_007)
col_collection.objects.link(ob_cylinder_008)
col_collection.objects.link(ob_cylinder_009)
col_collection.objects.link(ob_cylinder_010)
col_collection.objects.link(ob_cylinder_011)
col_collection.objects.link(ob_cylinder_012)
col_collection.objects.link(ob_cylinder_013)
col_collection.objects.link(ob_cylinder_014)
col_collection.objects.link(ob_cylinder_015)
col_collection.objects.link(ob_cylinder_016)
col_collection.objects.link(ob_cylinder_017)
col_collection.objects.link(ob_cylinder_018)
col_collection.objects.link(ob_cylinder_019)
col_collection.objects.link(ob_cylinder_020)
col_collection.objects.link(ob_cylinder_021)
col_collection.objects.link(ob_cylinder_022)
col_collection.objects.link(ob_cylinder_023)
col_collection.objects.link(ob_cylinder_024)
col_collection.objects.link(ob_cylinder_025)
col_collection.objects.link(ob_cylinder_026)
col_collection.objects.link(ob_cylinder_027)
col_collection.objects.link(ob_cylinder_028)
col_collection.objects.link(ob_cylinder_029)
col_collection.objects.link(ob_cylinder_030)
col_collection.objects.link(ob_cylinder_031)
col_collection.objects.link(ob_cylinder_032)
col_collection.objects.link(ob_cylinder_033)
col_collection.objects.link(ob_cylinder_034)
col_collection.objects.link(ob_cylinder_035)
col_collection.objects.link(ob_cylinder_036)
col_collection.objects.link(ob_cylinder_037)
col_collection.objects.link(ob_cylinder_038)
col_collection.objects.link(ob_cylinder_039)
col_collection.objects.link(ob_cylinder_040)
col_collection.objects.link(ob_cylinder_041)
col_collection.objects.link(ob_cylinder_042)
col_collection.objects.link(ob_plane)

# ---- scene / render settings (as saved in the file)
scene.camera = ob_camera
scene.frame_start = 1; scene.frame_end = 250; scene.frame_set(2)
scene.render.engine = 'BLENDER_EEVEE_NEXT'
scene.cycles.sampling_pattern = 'TABULATED_SOBOL'
scene.cycles.use_light_tree = False
scene.view_settings.view_transform = 'Filmic'
bpy.context.view_layer.update()
